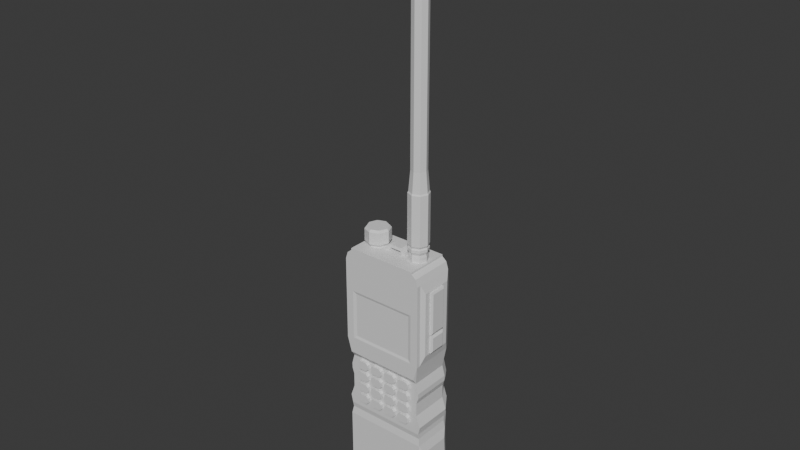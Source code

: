 # Source: BigWalkietalkie.blend  (saved by Blender 4.0.36; exported with 4.5.12 LTS)
import bpy
from mathutils import Matrix  # noqa: F401  (used for matrix-valued properties, if any)

bpy.ops.wm.read_factory_settings(use_empty=True)
scene = bpy.context.scene
scene.name = 'Scene'

# ---- collections
col_collection = bpy.data.collections.new('Collection'); scene.collection.children.link(col_collection)

# ---- materials (node trees are filled in below, after node groups)
mat_material = bpy.data.materials.new('Material')
mat_material.alpha_threshold = 0.0
mat_material.use_transparent_shadow = False
mat_material.roughness = 0.5
mat_material.line_color = (0.0, 0.0, 0.0, 1.0)

# ---- node groups
ng_auto_smooth = bpy.data.node_groups.new('Auto Smooth', 'GeometryNodeTree')
_s = ng_auto_smooth.interface.new_socket(name='Geometry', in_out='OUTPUT', socket_type='NodeSocketGeometry')
_s = ng_auto_smooth.interface.new_socket(name='Geometry', in_out='INPUT', socket_type='NodeSocketGeometry')
_s = ng_auto_smooth.interface.new_socket(name='Angle', in_out='INPUT', socket_type='NodeSocketFloat')
_s.subtype = 'ANGLE'
_s.min_value = 0.0
_s.max_value = 3.142
ng_auto_smooth.is_modifier = True
_N = ng_auto_smooth.nodes; _L = ng_auto_smooth.links
n0 = _N.new('NodeGroupOutput'); n0.name = 'Group Output'; n0.location = (480, -100)
n1 = _N.new('NodeGroupInput'); n1.name = 'Group Input'; n1.location = (-420, -300)
n2 = _N.new('NodeGroupInput'); n2.name = 'Group Input.001'; n2.location = (-60, -100)
n3 = _N.new('GeometryNodeSetShadeSmooth'); n3.name = 'Set Shade Smooth'; n3.location = (120, -100)
n3.domain = 'EDGE'
n4 = _N.new('GeometryNodeSetShadeSmooth'); n4.name = 'Set Shade Smooth.001'; n4.location = (300, -100)
n5 = _N.new('GeometryNodeInputMeshEdgeAngle'); n5.name = 'Edge Angle'; n5.location = (-420, -220)
n6 = _N.new('GeometryNodeInputEdgeSmooth'); n6.name = 'Is Edge Smooth'; n6.location = (-60, -160)
n7 = _N.new('GeometryNodeInputShadeSmooth'); n7.name = 'Is Face Smooth'; n7.location = (-240, -340)
n8 = _N.new('FunctionNodeBooleanMath'); n8.name = 'Boolean Math'; n8.location = (-60, -220)
n9 = _N.new('FunctionNodeCompare'); n9.name = 'Compare'; n9.location = (-240, -180)
n9.operation = 'LESS_EQUAL'
_L.new(n5.outputs[0], n9.inputs[0])
_L.new(n4.outputs[0], n0.inputs[0])
_L.new(n1.outputs[1], n9.inputs[1])
_L.new(n9.outputs[0], n8.inputs[0])
_L.new(n7.outputs[0], n8.inputs[1])
_L.new(n2.outputs[0], n3.inputs[0])
_L.new(n6.outputs[0], n3.inputs[1])
_L.new(n3.outputs[0], n4.inputs[0])
_L.new(n8.outputs[0], n3.inputs[2])
n0.is_active_output = True

# ---- material node trees
mat_material.use_nodes = True; mat_material.node_tree.nodes.clear()
_N = mat_material.node_tree.nodes; _L = mat_material.node_tree.links
n0 = _N.new('ShaderNodeOutputMaterial'); n0.name = 'Material Output'; n0.location = (300, 300)
n1 = _N.new('ShaderNodeBsdfPrincipled'); n1.name = 'Principled BSDF'; n1.location = (10, 300)
n1.inputs[3].default_value = 1.45
_L.new(n1.outputs[0], n0.inputs[0])
n0.is_active_output = True

# ---- world
world_world = bpy.data.worlds.new('World'); scene.world = world_world
world_world.use_nodes = True; world_world.node_tree.nodes.clear()
_N = world_world.node_tree.nodes; _L = world_world.node_tree.links
n0 = _N.new('ShaderNodeOutputWorld'); n0.name = 'World Output'; n0.location = (300, 300)
n1 = _N.new('ShaderNodeBackground'); n1.name = 'Background'; n1.location = (10, 300)
n1.inputs[0].default_value = (0.05088, 0.05088, 0.05088, 1.0)
_L.new(n1.outputs[0], n0.inputs[0])
n0.is_active_output = True
world_world.color = (0.05088, 0.05088, 0.05088)
world_world.use_sun_shadow = False
world_world.sun_shadow_jitter_overblur = 0.0

# ---- meshes
me_cube = bpy.data.meshes.new('Cube')
me_cube.from_pydata([(0.5981, 1.266, -0.9286), (0.5981, 1.266, -3.535), (0.5981, -1.341, -0.9286), (0.5981, -1.341, -3.535), (-0.6213, 1.266, -0.9286), (-0.7895, 1.266, -3.535), (-0.6213, -1.341, -0.9286), (-0.7895, -1.341, -3.535), (0.5629, -1.302, -0.6898), (-0.6093, -1.302, -0.6898), (0.5629, 1.226, -0.6898), (-0.6093, 1.226, -0.6898), (0.5981, -1.302, -0.5171), (-0.6213, -1.302, -0.5171), (0.5981, 1.227, -0.5171), (-0.6213, 1.227, -0.5171), (0.5981, -1.357, -0.2623), (-0.6213, -1.357, -0.2623), (0.5981, 1.281, -0.2623), (-0.6213, 1.281, -0.2623), (0.5981, -1.227, 0.11), (-0.6213, -1.227, 0.11), (0.5981, 1.151, 0.11), (-0.6213, 1.151, 0.11), (0.5981, -1.227, 0.5411), (-0.6213, -1.227, 0.5411), (0.5981, 1.151, 0.5411), (-0.6213, 1.151, 0.5411), (0.5981, -1.204, 1.227), (-0.6213, -1.204, 1.227), (0.5981, 1.129, 1.227), (-0.6213, 1.129, 1.227), (0.5981, -1.333, 1.874), (-0.6213, -1.333, 1.874), (0.5981, 1.257, 1.874), (-0.6213, 1.257, 1.874), (0.5981, -1.333, 4.482), (-0.6213, -1.333, 4.482), (0.5981, 1.257, 4.482), (-0.6213, 1.257, 4.482), (0.5981, -1.263, 4.698), (-0.6213, -1.263, 4.698), (0.5981, 1.188, 4.698), (-0.6213, 1.188, 4.698), (0.5981, -1.126, 4.811), (-0.6213, -1.126, 4.811), (0.5981, 1.05, 4.811), (-0.6213, 1.05, 4.811), (0.5981, -1.126, 4.868), (-0.6213, -1.126, 4.868), (0.5981, 1.05, 4.868), (-0.6213, 1.05, 4.868), (0.7131, 1.129, 1.4), (0.7131, -1.204, 1.4), (0.7205, 1.257, 1.874), (0.7205, -1.333, 1.874), (0.7205, 1.257, 4.482), (0.7205, -1.333, 4.482), (0.7205, 1.188, 4.698), (0.7205, -1.263, 4.698), (0.7205, 1.05, 4.811), (0.7205, -1.126, 4.811), (0.7205, 1.05, 4.868), (0.7205, -1.126, 4.868), (-0.9119, 1.076, -3.396), (-0.9119, -1.152, -3.396), (-0.9119, -1.152, -0.6125), (-0.9119, 1.076, -0.6125), (-0.8887, -1.118, -0.4187), (-0.8887, 1.043, -0.4187), (-0.9119, -1.119, -0.2607), (-0.9119, 1.043, -0.2607), (-0.9119, -1.165, -0.04289), (-0.9119, 1.09, -0.04289), (-0.9119, -1.054, 0.2754), (-0.9119, 0.9788, 0.2754), (-0.9119, -1.054, 0.6439), (-0.9119, 0.9788, 0.6439), (-0.9119, -1.13, 0.8785), (-0.9119, 1.054, 0.8785), (-0.9119, -1.035, 1.23), (-0.9119, 0.9593, 1.23), (-0.9119, -1.145, 1.783), (-0.9119, 1.069, 1.783), (-0.9119, -1.145, 4.013), (-0.9119, 1.069, 4.013), (-0.9119, -1.085, 4.197), (-0.9119, 1.01, 4.197), (-0.9119, -0.9676, 4.294), (-0.9119, 0.8921, 4.294), (-0.9119, -0.9676, 4.342), (-0.9119, 0.8921, 4.342), (-0.7044, 1.084, -3.641), (-0.7044, -1.159, -3.641), (0.513, 1.084, -3.641), (0.513, -1.159, -3.641), (-6.951e-07, 0.9699, 5.102), (0.1878, 0.8921, 5.102), (-7.783e-07, 0.992, 4.445), (-7.783e-07, 0.992, 5.02), (0.2034, 0.9078, 4.445), (0.2034, 0.9078, 5.02), (0.2877, 0.7043, 4.445), (0.2877, 0.7043, 5.02), (0.2034, 0.5009, 4.445), (0.2034, 0.5009, 5.02), (-7.783e-07, 0.4166, 4.445), (-7.783e-07, 0.4166, 5.02), (-0.2034, 0.5009, 4.445), (-0.2034, 0.5009, 5.02), (-0.2877, 0.7043, 4.445), (-0.2877, 0.7043, 5.02), (-0.2034, 0.9078, 4.445), (-0.2034, 0.9078, 5.02), (0.2656, 0.7043, 5.102), (0.1878, 0.5165, 5.102), (-6.951e-07, 0.4387, 5.102), (-0.1878, 0.5165, 5.102), (-0.2656, 0.7043, 5.102), (-0.1878, 0.8921, 5.102), (-7.449e-07, 1.013, 5.183), (-0.2182, 0.9225, 5.183), (-0.3086, 0.7043, 5.183), (-0.2182, 0.4861, 5.183), (-7.449e-07, 0.3957, 5.183), (0.2182, 0.4861, 5.183), (0.3086, 0.7043, 5.183), (0.2182, 0.9225, 5.183), (-7.81e-07, 1.013, 5.265), (-0.2182, 0.9225, 5.265), (-0.3086, 0.7043, 5.265), (-0.2182, 0.4861, 5.265), (-7.81e-07, 0.3957, 5.265), (0.2182, 0.4861, 5.265), (0.3086, 0.7043, 5.265), (0.2182, 0.9225, 5.265), (-7.801e-07, 0.9833, 5.306), (-0.1973, 0.9016, 5.306), (-0.279, 0.7043, 5.306), (-0.1973, 0.507, 5.306), (-7.801e-07, 0.4253, 5.306), (0.1973, 0.507, 5.306), (0.279, 0.7043, 5.306), (0.1973, 0.9016, 5.306), (-7.437e-07, 1.018, 5.374), (-0.2219, 0.9262, 5.374), (-0.3138, 0.7043, 5.374), (-0.2219, 0.4824, 5.374), (-7.437e-07, 0.3905, 5.374), (0.2219, 0.4824, 5.374), (0.3138, 0.7043, 5.374), (0.2219, 0.9262, 5.374), (-7.437e-07, 1.018, 6.898), (-0.2219, 0.9262, 6.898), (-0.3138, 0.7043, 6.898), (-0.2219, 0.4824, 6.898), (-7.437e-07, 0.3905, 6.898), (0.2219, 0.4824, 6.898), (0.3138, 0.7043, 6.898), (0.2219, 0.9262, 6.898), (-7.082e-07, 0.9934, 6.939), (-0.2044, 0.9087, 6.939), (-0.289, 0.7043, 6.939), (-0.2044, 0.4999, 6.939), (-7.082e-07, 0.4153, 6.939), (0.2044, 0.4999, 6.939), (0.289, 0.7043, 6.939), (0.2044, 0.9087, 6.939), (-1.325e-06, 0.9423, 7.551), (-0.1683, 0.8726, 7.551), (-0.238, 0.7043, 7.551), (-0.1683, 0.536, 7.551), (-1.325e-06, 0.4663, 7.551), (0.1683, 0.536, 7.551), (0.238, 0.7043, 7.551), (0.1683, 0.8726, 7.551), (-1.325e-06, 0.9423, 14.32), (-0.1683, 0.8726, 14.32), (-0.238, 0.7043, 14.32), (-0.1683, 0.536, 14.32), (-1.325e-06, 0.4663, 14.32), (0.1683, 0.536, 14.32), (0.238, 0.7043, 14.32), (0.1683, 0.8726, 14.32), (-1.325e-06, 0.9723, 14.32), (-0.1895, 0.8938, 14.32), (-0.268, 0.7043, 14.32), (-0.1895, 0.5148, 14.32), (-1.325e-06, 0.4363, 14.32), (0.1895, 0.5148, 14.32), (0.268, 0.7043, 14.32), (0.1895, 0.8938, 14.32), (-6.857e-07, 0.9723, 14.86), (-0.1895, 0.8938, 14.86), (-0.268, 0.7043, 14.86), (-0.1895, 0.5148, 14.86), (-6.857e-07, 0.4363, 14.86), (0.1895, 0.5148, 14.86), (0.268, 0.7043, 14.86), (0.1895, 0.8938, 14.86), (-6.873e-07, 0.8934, 14.9), (-0.1337, 0.838, 14.9), (-0.1891, 0.7043, 14.9), (-0.1337, 0.5706, 14.9), (-6.873e-07, 0.5152, 14.9), (0.1337, 0.5706, 14.9), (0.1891, 0.7043, 14.9), (0.1337, 0.838, 14.9), (-7.768e-07, -0.4089, 4.931), (0.2407, -0.5086, 4.931), (-7.767e-07, -0.4458, 4.323), (-7.767e-07, -0.4458, 4.931), (0.2147, -0.5347, 4.323), (0.2147, -0.5347, 4.931), (0.3036, -0.7494, 4.323), (0.3036, -0.7494, 4.931), (0.2147, -0.964, 4.323), (0.2147, -0.964, 4.931), (-7.767e-07, -1.053, 4.323), (-7.767e-07, -1.053, 4.931), (-0.2147, -0.964, 4.323), (-0.2147, -0.964, 4.931), (-0.3036, -0.7494, 4.323), (-0.3036, -0.7494, 4.931), (-0.2147, -0.5347, 4.323), (-0.2147, -0.5347, 4.931), (0.3405, -0.7494, 4.931), (0.2407, -0.9901, 4.931), (-7.768e-07, -1.09, 4.931), (-0.2407, -0.9901, 4.931), (-0.3405, -0.7494, 4.931), (-0.2407, -0.5086, 4.931), (-7.77e-07, -0.365, 4.985), (-0.2718, -0.4776, 4.985), (-0.3844, -0.7494, 4.985), (-0.2718, -1.021, 4.985), (-7.77e-07, -1.134, 4.985), (0.2718, -1.021, 4.985), (0.3844, -0.7494, 4.985), (0.2718, -0.4776, 4.985), (-7.77e-07, -0.365, 5.355), (-0.2718, -0.4776, 5.355), (-0.3844, -0.7494, 5.355), (-0.2718, -1.021, 5.355), (-7.77e-07, -1.134, 5.355), (0.2718, -1.021, 5.355), (0.3844, -0.7494, 5.355), (0.2718, -0.4776, 5.355), (-8.142e-07, -0.418, 5.423), (-0.2343, -0.5151, 5.423), (-0.3313, -0.7494, 5.423), (-0.2343, -0.9836, 5.423), (-8.142e-07, -1.081, 5.423), (0.2343, -0.9836, 5.423), (0.3313, -0.7494, 5.423), (0.2343, -0.5151, 5.423), (0.1295, 0.3417, 4.864), (0.1295, -0.3537, 4.864), (-0.1295, 0.3417, 4.864), (-0.1295, -0.3537, 4.864), (0.1295, -0.2147, 5.077), (0.1295, -0.07557, 5.077), (0.1295, 0.06352, 5.077), (0.1295, 0.2026, 5.077), (0.1295, 0.2026, 4.864), (0.1295, 0.1722, 4.973), (0.1295, -0.1807, 4.973), (0.1295, -0.2147, 4.864), (-0.1295, 0.2026, 5.077), (-0.1295, 0.06352, 5.077), (-0.1295, -0.07557, 5.077), (-0.1295, -0.2147, 5.077), (-0.1295, -0.2147, 4.864), (-0.1295, -0.1807, 4.973), (-0.1295, 0.1722, 4.973), (-0.1295, 0.2026, 4.864), (0.1295, 0.2026, 5.077), (0.1295, 0.3417, 4.979), (0.1295, -0.3537, 4.979), (0.1295, -0.2147, 5.077), (-0.1295, 0.3417, 4.979), (-0.1295, 0.2026, 5.077), (-0.1295, -0.2147, 5.077), (-0.1295, -0.3537, 4.979), (0.4522, 1.348, -3.243), (-0.6248, 1.348, -3.243), (0.4522, 1.348, -1.22), (-0.6248, -1.424, -3.243), (-0.4942, -1.424, -1.22), (0.4522, -1.424, -1.22), (0.4522, -1.424, -3.243), (-0.4942, 1.348, -1.22), (0.3435, -1.415, 2.166), (-0.3745, -1.415, 2.166), (-0.4848, 1.34, 2.166), (0.4616, 1.34, 2.166), (0.3435, -1.415, 4.19), (-0.3745, -1.415, 4.19), (-0.4848, 1.34, 4.19), (0.4616, 1.34, 4.19), (0.5981, -1.292, 0.9039), (0.5981, -1.287, 0.7284), (0.5981, -1.224, 0.8155), (-0.6213, -1.287, 0.7284), (-0.6213, -1.292, 0.9039), (-0.6972, -1.267, 0.8319), (0.5981, 1.212, 0.7284), (0.5981, 1.216, 0.9039), (0.5981, 1.148, 0.8155), (-0.6213, 1.216, 0.9039), (-0.6213, 1.212, 0.7284), (-0.6972, 1.192, 0.8319), (0.5511, -0.9827, 1.132), (0.5511, -0.9118, 1.195), (0.5511, -0.9118, 0.9134), (0.5511, -0.9827, 0.9769), (0.7064, -0.9118, 1.195), (0.7064, -0.9827, 1.132), (0.7064, -0.9827, 0.9769), (0.7064, -0.9118, 0.9134), (0.7064, -0.6765, 0.9134), (0.7064, -0.6056, 0.9769), (0.7064, -0.6056, 1.132), (0.7064, -0.6765, 1.195), (0.5511, -0.6056, 0.9769), (0.5511, -0.6765, 0.9134), (0.5511, -0.6765, 1.195), (0.5511, -0.6056, 1.132), (0.5511, -0.4776, 1.132), (0.5511, -0.4067, 1.195), (0.5511, -0.4067, 0.9134), (0.5511, -0.4776, 0.9769), (0.7064, -0.4067, 1.195), (0.7064, -0.4776, 1.132), (0.7064, -0.4776, 0.9769), (0.7064, -0.4067, 0.9134), (0.7064, -0.1714, 0.9134), (0.7064, -0.1005, 0.9769), (0.7064, -0.1005, 1.132), (0.7064, -0.1714, 1.195), (0.5511, -0.1005, 0.9769), (0.5511, -0.1714, 0.9134), (0.5511, -0.1714, 1.195), (0.5511, -0.1005, 1.132), (0.5511, 0.02375, 1.132), (0.5511, 0.09465, 1.195), (0.5511, 0.09465, 0.9134), (0.5511, 0.02375, 0.9769), (0.7064, 0.09465, 1.195), (0.7064, 0.02375, 1.132), (0.7064, 0.02375, 0.9769), (0.7064, 0.09465, 0.9134), (0.7064, 0.33, 0.9134), (0.7064, 0.4009, 0.9769), (0.7064, 0.4009, 1.132), (0.7064, 0.33, 1.195), (0.5511, 0.4009, 0.9769), (0.5511, 0.33, 0.9134), (0.5511, 0.33, 1.195), (0.5511, 0.4009, 1.132), (0.5511, 0.5289, 1.132), (0.5511, 0.5998, 1.195), (0.5511, 0.5998, 0.9134), (0.5511, 0.5289, 0.9769), (0.7064, 0.5998, 1.195), (0.7064, 0.5289, 1.132), (0.7064, 0.5289, 0.9769), (0.7064, 0.5998, 0.9134), (0.7064, 0.8351, 0.9134), (0.7064, 0.906, 0.9769), (0.7064, 0.906, 1.132), (0.7064, 0.8351, 1.195), (0.5511, 0.906, 0.9769), (0.5511, 0.8351, 0.9134), (0.5511, 0.8351, 1.195), (0.5511, 0.906, 1.132), (0.5511, -0.9827, 0.7406), (0.5511, -0.9118, 0.8041), (0.5511, -0.9118, 0.5222), (0.5511, -0.9827, 0.5857), (0.7064, -0.9118, 0.8041), (0.7064, -0.9827, 0.7406), (0.7064, -0.9827, 0.5857), (0.7064, -0.9118, 0.5222), (0.7064, -0.6765, 0.5222), (0.7064, -0.6056, 0.5857), (0.7064, -0.6056, 0.7406), (0.7064, -0.6765, 0.8041), (0.5511, -0.6056, 0.5857), (0.5511, -0.6765, 0.5222), (0.5511, -0.6765, 0.8041), (0.5511, -0.6056, 0.7406), (0.5511, -0.4776, 0.7406), (0.5511, -0.4067, 0.8041), (0.5511, -0.4067, 0.5222), (0.5511, -0.4776, 0.5857), (0.7064, -0.4067, 0.8041), (0.7064, -0.4776, 0.7406), (0.7064, -0.4776, 0.5857), (0.7064, -0.4067, 0.5222), (0.7064, -0.1714, 0.5222), (0.7064, -0.1005, 0.5857), (0.7064, -0.1005, 0.7406), (0.7064, -0.1714, 0.8041), (0.5511, -0.1005, 0.5857), (0.5511, -0.1714, 0.5222), (0.5511, -0.1714, 0.8041), (0.5511, -0.1005, 0.7406), (0.5511, 0.02375, 0.7406), (0.5511, 0.09465, 0.8041), (0.5511, 0.09465, 0.5222), (0.5511, 0.02375, 0.5857), (0.7064, 0.09465, 0.8041), (0.7064, 0.02375, 0.7406), (0.7064, 0.02375, 0.5857), (0.7064, 0.09465, 0.5222), (0.7064, 0.33, 0.5222), (0.7064, 0.4009, 0.5857), (0.7064, 0.4009, 0.7406), (0.7064, 0.33, 0.8041), (0.5511, 0.4009, 0.5857), (0.5511, 0.33, 0.5222), (0.5511, 0.33, 0.8041), (0.5511, 0.4009, 0.7406), (0.5511, 0.5289, 0.7406), (0.5511, 0.5998, 0.8041), (0.5511, 0.5998, 0.5222), (0.5511, 0.5289, 0.5857), (0.7064, 0.5998, 0.8041), (0.7064, 0.5289, 0.7406), (0.7064, 0.5289, 0.5857), (0.7064, 0.5998, 0.5222), (0.7064, 0.8351, 0.5222), (0.7064, 0.906, 0.5857), (0.7064, 0.906, 0.7406), (0.7064, 0.8351, 0.8041), (0.5511, 0.906, 0.5857), (0.5511, 0.8351, 0.5222), (0.5511, 0.8351, 0.8041), (0.5511, 0.906, 0.7406), (0.5511, -0.9827, 0.3497), (0.5511, -0.9118, 0.4132), (0.5511, -0.9118, 0.1313), (0.5511, -0.9827, 0.1948), (0.7064, -0.9118, 0.4132), (0.7064, -0.9827, 0.3497), (0.7064, -0.9827, 0.1948), (0.7064, -0.9118, 0.1313), (0.7064, -0.6765, 0.1313), (0.7064, -0.6056, 0.1948), (0.7064, -0.6056, 0.3497), (0.7064, -0.6765, 0.4132), (0.5511, -0.6056, 0.1948), (0.5511, -0.6765, 0.1313), (0.5511, -0.6765, 0.4132), (0.5511, -0.6056, 0.3497), (0.5511, -0.4776, 0.3497), (0.5511, -0.4067, 0.4132), (0.5511, -0.4067, 0.1313), (0.5511, -0.4776, 0.1948), (0.7064, -0.4067, 0.4132), (0.7064, -0.4776, 0.3497), (0.7064, -0.4776, 0.1948), (0.7064, -0.4067, 0.1313), (0.7064, -0.1714, 0.1313), (0.7064, -0.1005, 0.1948), (0.7064, -0.1005, 0.3497), (0.7064, -0.1714, 0.4132), (0.5511, -0.1005, 0.1948), (0.5511, -0.1714, 0.1313), (0.5511, -0.1714, 0.4132), (0.5511, -0.1005, 0.3497), (0.5511, 0.02375, 0.3497), (0.5511, 0.09465, 0.4132), (0.5511, 0.09465, 0.1313), (0.5511, 0.02375, 0.1948), (0.7064, 0.09465, 0.4132), (0.7064, 0.02375, 0.3497), (0.7064, 0.02375, 0.1948), (0.7064, 0.09465, 0.1313), (0.7064, 0.33, 0.1313), (0.7064, 0.4009, 0.1948), (0.7064, 0.4009, 0.3497), (0.7064, 0.33, 0.4132), (0.5511, 0.4009, 0.1948), (0.5511, 0.33, 0.1313), (0.5511, 0.33, 0.4132), (0.5511, 0.4009, 0.3497), (0.5511, 0.5289, 0.3497), (0.5511, 0.5998, 0.4132), (0.5511, 0.5998, 0.1313), (0.5511, 0.5289, 0.1948), (0.7064, 0.5998, 0.4132), (0.7064, 0.5289, 0.3497), (0.7064, 0.5289, 0.1948), (0.7064, 0.5998, 0.1313), (0.7064, 0.8351, 0.1313), (0.7064, 0.906, 0.1948), (0.7064, 0.906, 0.3497), (0.7064, 0.8351, 0.4132), (0.5511, 0.906, 0.1948), (0.5511, 0.8351, 0.1313), (0.5511, 0.8351, 0.4132), (0.5511, 0.906, 0.3497), (0.5511, -0.9827, -0.0415), (0.5511, -0.9118, 0.02203), (0.5511, -0.9118, -0.2599), (0.5511, -0.9827, -0.1964), (0.7064, -0.9118, 0.02203), (0.7064, -0.9827, -0.0415), (0.7064, -0.9827, -0.1964), (0.7064, -0.9118, -0.2599), (0.7064, -0.6765, -0.2599), (0.7064, -0.6056, -0.1964), (0.7064, -0.6056, -0.0415), (0.7064, -0.6765, 0.02203), (0.5511, -0.6056, -0.1964), (0.5511, -0.6765, -0.2599), (0.5511, -0.6765, 0.02203), (0.5511, -0.6056, -0.0415), (0.5511, -0.4776, -0.0415), (0.5511, -0.4067, 0.02203), (0.5511, -0.4067, -0.2599), (0.5511, -0.4776, -0.1964), (0.7064, -0.4067, 0.02203), (0.7064, -0.4776, -0.0415), (0.7064, -0.4776, -0.1964), (0.7064, -0.4067, -0.2599), (0.7064, -0.1714, -0.2599), (0.7064, -0.1005, -0.1964), (0.7064, -0.1005, -0.0415), (0.7064, -0.1714, 0.02203), (0.5511, -0.1005, -0.1964), (0.5511, -0.1714, -0.2599), (0.5511, -0.1714, 0.02203), (0.5511, -0.1005, -0.0415), (0.5511, 0.02375, -0.0415), (0.5511, 0.09465, 0.02203), (0.5511, 0.09465, -0.2599), (0.5511, 0.02375, -0.1964), (0.7064, 0.09465, 0.02203), (0.7064, 0.02375, -0.0415), (0.7064, 0.02375, -0.1964), (0.7064, 0.09465, -0.2599), (0.7064, 0.33, -0.2599), (0.7064, 0.4009, -0.1964), (0.7064, 0.4009, -0.0415), (0.7064, 0.33, 0.02203), (0.5511, 0.4009, -0.1964), (0.5511, 0.33, -0.2599), (0.5511, 0.33, 0.02203), (0.5511, 0.4009, -0.0415), (0.5511, 0.5289, -0.0415), (0.5511, 0.5998, 0.02203), (0.5511, 0.5998, -0.2599), (0.5511, 0.5289, -0.1964), (0.7064, 0.5998, 0.02203), (0.7064, 0.5289, -0.0415), (0.7064, 0.5289, -0.1964), (0.7064, 0.5998, -0.2599), (0.7064, 0.8351, -0.2599), (0.7064, 0.906, -0.1964), (0.7064, 0.906, -0.0415), (0.7064, 0.8351, 0.02203), (0.5511, 0.906, -0.1964), (0.5511, 0.8351, -0.2599), (0.5511, 0.8351, 0.02203), (0.5511, 0.906, -0.0415), (0.7205, 1.019, 1.934), (0.7205, -1.095, 1.934), (0.7205, 1.019, 3.502), (0.7205, -1.095, 3.502), (0.6941, 0.915, 2.012), (0.6941, -0.9905, 2.012), (0.6941, 0.915, 3.424), (0.6941, -0.9905, 3.424), (-0.2684, 1.227, 2.196), (-0.2684, 1.227, 2.733), (-0.2684, 1.388, 2.196), (-0.2684, 1.388, 2.733), (0.2684, 1.227, 2.196), (0.2684, 1.227, 2.733), (0.2684, 1.388, 2.196), (0.2684, 1.388, 2.733), (-0.2684, 1.227, 2.789), (-0.2684, 1.227, 4.15), (-0.2684, 1.388, 2.789), (-0.2684, 1.388, 4.15), (0.2684, 1.227, 2.789), (0.2684, 1.227, 4.15), (0.2684, 1.388, 2.789), (0.2684, 1.388, 4.15), (-0.2168, 1.422, 2.681), (-0.2168, 1.422, 2.248), (0.2168, 1.422, 2.248), (0.2168, 1.422, 2.681), (-0.2242, 1.419, 4.094), (-0.2242, 1.419, 2.852), (0.2242, 1.419, 2.852), (0.2242, 1.419, 4.094), (0.2312, -1.473, 2.54), (0.138, -1.473, 2.624), (0.138, -1.473, 2.253), (0.2312, -1.473, 2.337), (0.138, -1.269, 2.624), (0.2312, -1.269, 2.54), (0.2312, -1.269, 2.337), (0.138, -1.269, 2.253), (-0.1716, -1.269, 2.253), (-0.2648, -1.269, 2.337), (-0.2648, -1.269, 2.54), (-0.1716, -1.269, 2.624), (-0.2648, -1.473, 2.337), (-0.1716, -1.473, 2.253), (-0.1716, -1.473, 2.624), (-0.2648, -1.473, 2.54), (0.2312, -1.473, 4.013), (0.138, -1.473, 4.097), (0.138, -1.473, 3.726), (0.2312, -1.473, 3.81), (0.138, -1.269, 4.097), (0.2312, -1.269, 4.013), (0.2312, -1.269, 3.81), (0.138, -1.269, 3.726), (-0.1716, -1.269, 3.726), (-0.2648, -1.269, 3.81), (-0.2648, -1.269, 4.013), (-0.1716, -1.269, 4.097), (-0.2648, -1.473, 3.81), (-0.1716, -1.473, 3.726), (-0.1716, -1.473, 4.097), (-0.2648, -1.473, 4.013), (0.2312, -1.473, 3.603), (0.138, -1.473, 3.687), (0.138, -1.473, 2.665), (0.2312, -1.473, 2.749), (0.138, -1.269, 3.687), (0.2312, -1.269, 3.603), (0.2312, -1.269, 2.749), (0.138, -1.269, 2.665), (-0.1716, -1.269, 2.665), (-0.2648, -1.269, 2.749), (-0.2648, -1.269, 3.603), (-0.1716, -1.269, 3.687), (-0.2648, -1.473, 2.749), (-0.1716, -1.473, 2.665), (-0.1716, -1.473, 3.687), (-0.2648, -1.473, 3.603), (0.1638, -1.492, 2.513), (0.09592, -1.492, 2.574), (0.09592, -1.492, 2.304), (0.1638, -1.492, 2.364), (-0.1975, -1.492, 2.364), (-0.1295, -1.492, 2.304), (-0.1295, -1.492, 2.574), (-0.1975, -1.492, 2.513), (0.1638, -1.492, 3.986), (0.09592, -1.492, 4.046), (0.09592, -1.492, 3.776), (0.1638, -1.492, 3.837), (-0.1975, -1.492, 3.837), (-0.1295, -1.492, 3.776), (-0.1295, -1.492, 4.046), (-0.1975, -1.492, 3.986), (0.1638, -1.492, 3.565), (0.09592, -1.492, 3.625), (0.09592, -1.492, 2.732), (0.1638, -1.492, 2.793), (-0.1975, -1.492, 2.793), (-0.1295, -1.492, 2.732), (-0.1295, -1.492, 3.625), (-0.1975, -1.492, 3.565)], [], [(0, 4, 11, 10), (33, 32, 292, 293), (29, 33, 82, 80), (7, 5, 92, 93), (1, 0, 2, 3), (1, 5, 285, 284), (37, 41, 86, 84), (6, 2, 8, 9), (6, 9, 68, 66), (2, 0, 10, 8), (14, 15, 19, 18), (9, 8, 12, 13), (10, 11, 15, 14), (8, 10, 14, 12), (305, 304, 29, 80, 78), (12, 14, 18, 16), (19, 15, 71, 73), (13, 12, 16, 17), (21, 20, 24, 25), (17, 16, 20, 21), (18, 19, 23, 22), (16, 18, 22, 20), (311, 310, 27, 77, 79), (22, 23, 27, 26), (20, 22, 26, 24), (41, 45, 88, 86), (4, 5, 64, 67), (25, 303, 305, 78, 76), (35, 31, 81, 83), (300, 302, 308, 307, 30, 28), (30, 31, 35, 34), (25, 24, 301, 303), (26, 27, 310, 306), (24, 26, 306, 308, 302, 301), (28, 30, 52, 53), (36, 32, 55, 57), (7, 6, 66, 65), (29, 28, 32, 33), (11, 4, 67, 69), (39, 35, 83, 85), (7, 3, 290, 287), (37, 33, 293, 297), (42, 43, 47, 46), (37, 36, 40, 41), (38, 39, 43, 42), (44, 40, 59, 61), (31, 309, 311, 79, 81), (38, 42, 58, 56), (47, 43, 87, 89), (41, 40, 44, 45), (50, 51, 49, 48), (45, 44, 48, 49), (46, 47, 51, 50), (32, 28, 53, 55), (54, 56, 570, 568), (53, 52, 54, 55), (57, 56, 58, 59), (59, 58, 60, 61), (61, 60, 62, 63), (48, 44, 61, 63), (46, 50, 62, 60), (30, 34, 54, 52), (40, 36, 57, 59), (34, 38, 56, 54), (42, 46, 60, 58), (50, 48, 63, 62), (65, 66, 67, 64), (69, 68, 70, 71), (67, 66, 68, 69), (73, 72, 74, 75), (71, 70, 72, 73), (75, 74, 76, 77), (79, 78, 80, 81), (77, 76, 78, 79), (81, 80, 82, 83), (85, 84, 86, 87), (83, 82, 84, 85), (89, 88, 90, 91), (87, 86, 88, 89), (49, 51, 91, 90), (13, 17, 72, 70), (43, 39, 85, 87), (21, 25, 76, 74), (27, 23, 75, 77), (45, 49, 90, 88), (307, 309, 31, 30), (9, 13, 70, 68), (51, 47, 89, 91), (314, 315, 312, 313, 326, 327, 324, 325), (15, 11, 69, 71), (17, 21, 74, 72), (5, 7, 65, 64), (23, 19, 73, 75), (33, 37, 84, 82), (92, 94, 95, 93), (1, 3, 95, 94), (5, 1, 94, 92), (3, 7, 93, 95), (119, 118, 122, 121), (99, 113, 119, 96), (98, 99, 101, 100), (117, 116, 124, 123), (107, 105, 115, 116), (100, 101, 103, 102), (118, 117, 123, 122), (113, 111, 118, 119), (102, 103, 105, 104), (96, 119, 121, 120), (105, 103, 114, 115), (104, 105, 107, 106), (115, 114, 126, 125), (101, 99, 96, 97), (106, 107, 109, 108), (124, 125, 133, 132), (111, 109, 117, 118), (108, 109, 111, 110), (103, 101, 97, 114), (116, 115, 125, 124), (110, 111, 113, 112), (114, 97, 127, 126), (109, 107, 116, 117), (112, 113, 99, 98), (98, 100, 102, 104, 106, 108, 110, 112), (97, 96, 120, 127), (134, 135, 143, 142), (122, 123, 131, 130), (120, 121, 129, 128), (127, 120, 128, 135), (125, 126, 134, 133), (123, 124, 132, 131), (121, 122, 130, 129), (126, 127, 135, 134), (141, 142, 150, 149), (132, 133, 141, 140), (130, 131, 139, 138), (128, 129, 137, 136), (135, 128, 136, 143), (133, 134, 142, 141), (131, 132, 140, 139), (129, 130, 138, 137), (144, 145, 153, 152), (139, 140, 148, 147), (137, 138, 146, 145), (142, 143, 151, 150), (140, 141, 149, 148), (138, 139, 147, 146), (136, 137, 145, 144), (143, 136, 144, 151), (158, 159, 167, 166), (151, 144, 152, 159), (149, 150, 158, 157), (147, 148, 156, 155), (145, 146, 154, 153), (150, 151, 159, 158), (148, 149, 157, 156), (146, 147, 155, 154), (161, 162, 170, 169), (156, 157, 165, 164), (154, 155, 163, 162), (152, 153, 161, 160), (159, 152, 160, 167), (157, 158, 166, 165), (155, 156, 164, 163), (153, 154, 162, 161), (175, 168, 176, 183), (166, 167, 175, 174), (164, 165, 173, 172), (162, 163, 171, 170), (160, 161, 169, 168), (167, 160, 168, 175), (165, 166, 174, 173), (163, 164, 172, 171), (178, 179, 187, 186), (173, 174, 182, 181), (171, 172, 180, 179), (169, 170, 178, 177), (174, 175, 183, 182), (172, 173, 181, 180), (170, 171, 179, 178), (168, 169, 177, 176), (190, 191, 199, 198), (176, 177, 185, 184), (183, 176, 184, 191), (181, 182, 190, 189), (179, 180, 188, 187), (177, 178, 186, 185), (182, 183, 191, 190), (180, 181, 189, 188), (195, 196, 204, 203), (188, 189, 197, 196), (186, 187, 195, 194), (184, 185, 193, 192), (191, 184, 192, 199), (189, 190, 198, 197), (187, 188, 196, 195), (185, 186, 194, 193), (207, 200, 201, 202, 203, 204, 205, 206), (193, 194, 202, 201), (198, 199, 207, 206), (196, 197, 205, 204), (194, 195, 203, 202), (192, 193, 201, 200), (199, 192, 200, 207), (197, 198, 206, 205), (208, 231, 233, 232), (219, 217, 227, 228), (210, 211, 213, 212), (230, 229, 235, 234), (225, 223, 230, 231), (212, 213, 215, 214), (228, 227, 237, 236), (217, 215, 226, 227), (214, 215, 217, 216), (209, 208, 232, 239), (213, 211, 208, 209), (216, 217, 219, 218), (229, 228, 236, 235), (223, 221, 229, 230), (218, 219, 221, 220), (238, 239, 247, 246), (215, 213, 209, 226), (220, 221, 223, 222), (221, 219, 228, 229), (231, 230, 234, 233), (222, 223, 225, 224), (227, 226, 238, 237), (211, 225, 231, 208), (224, 225, 211, 210), (210, 212, 214, 216, 218, 220, 222, 224), (226, 209, 239, 238), (243, 244, 252, 251), (236, 237, 245, 244), (234, 235, 243, 242), (232, 233, 241, 240), (239, 232, 240, 247), (237, 238, 246, 245), (235, 236, 244, 243), (233, 234, 242, 241), (255, 248, 249, 250, 251, 252, 253, 254), (241, 242, 250, 249), (246, 247, 255, 254), (244, 245, 253, 252), (242, 243, 251, 250), (240, 241, 249, 248), (247, 240, 248, 255), (245, 246, 254, 253), (268, 281, 280, 258, 275), (279, 260, 271, 282), (282, 271, 272, 259, 283), (263, 276, 281, 268), (278, 283, 259, 257), (275, 258, 256, 264), (259, 272, 267, 257), (272, 273, 266, 267), (273, 274, 265, 266), (274, 275, 264, 265), (260, 279, 278, 257, 267), (260, 261, 270, 271), (261, 262, 269, 270), (262, 263, 268, 269), (271, 270, 273, 272), (270, 269, 274, 273), (269, 268, 275, 274), (280, 277, 256, 258), (263, 262, 265, 264), (262, 261, 266, 265), (261, 260, 267, 266), (282, 283, 278, 279), (276, 277, 280, 281), (276, 263, 264, 256, 277), (290, 289, 288, 287), (285, 291, 286, 284), (293, 292, 296, 297), (295, 294, 298, 299), (35, 39, 298, 294), (0, 1, 284, 286), (36, 37, 297, 296), (4, 0, 286, 291), (6, 7, 287, 288), (3, 2, 289, 290), (34, 35, 294, 295), (5, 4, 291, 285), (39, 38, 299, 298), (2, 6, 288, 289), (38, 34, 295, 299), (32, 36, 296, 292), (300, 301, 302), (303, 304, 305), (306, 307, 308), (309, 310, 311), (300, 304, 303, 301), (309, 307, 306, 310), (304, 300, 28, 29), (314, 325, 320, 319), (324, 327, 322, 321), (320, 321, 322, 323, 316, 317, 318, 319), (318, 317, 312, 315), (316, 313, 312, 317), (326, 323, 322, 327), (320, 325, 324, 321), (314, 319, 318, 315), (326, 313, 316, 323), (330, 331, 328, 329, 342, 343, 340, 341), (330, 341, 336, 335), (340, 343, 338, 337), (336, 337, 338, 339, 332, 333, 334, 335), (334, 333, 328, 331), (332, 329, 328, 333), (342, 339, 338, 343), (336, 341, 340, 337), (330, 335, 334, 331), (342, 329, 332, 339), (346, 347, 344, 345, 358, 359, 356, 357), (346, 357, 352, 351), (356, 359, 354, 353), (352, 353, 354, 355, 348, 349, 350, 351), (350, 349, 344, 347), (348, 345, 344, 349), (358, 355, 354, 359), (352, 357, 356, 353), (346, 351, 350, 347), (358, 345, 348, 355), (362, 363, 360, 361, 374, 375, 372, 373), (362, 373, 368, 367), (372, 375, 370, 369), (368, 369, 370, 371, 364, 365, 366, 367), (366, 365, 360, 363), (364, 361, 360, 365), (374, 371, 370, 375), (368, 373, 372, 369), (362, 367, 366, 363), (374, 361, 364, 371), (378, 379, 376, 377, 390, 391, 388, 389), (378, 389, 384, 383), (388, 391, 386, 385), (384, 385, 386, 387, 380, 381, 382, 383), (382, 381, 376, 379), (380, 377, 376, 381), (390, 387, 386, 391), (384, 389, 388, 385), (378, 383, 382, 379), (390, 377, 380, 387), (394, 395, 392, 393, 406, 407, 404, 405), (394, 405, 400, 399), (404, 407, 402, 401), (400, 401, 402, 403, 396, 397, 398, 399), (398, 397, 392, 395), (396, 393, 392, 397), (406, 403, 402, 407), (400, 405, 404, 401), (394, 399, 398, 395), (406, 393, 396, 403), (410, 411, 408, 409, 422, 423, 420, 421), (410, 421, 416, 415), (420, 423, 418, 417), (416, 417, 418, 419, 412, 413, 414, 415), (414, 413, 408, 411), (412, 409, 408, 413), (422, 419, 418, 423), (416, 421, 420, 417), (410, 415, 414, 411), (422, 409, 412, 419), (426, 427, 424, 425, 438, 439, 436, 437), (426, 437, 432, 431), (436, 439, 434, 433), (432, 433, 434, 435, 428, 429, 430, 431), (430, 429, 424, 427), (428, 425, 424, 429), (438, 435, 434, 439), (432, 437, 436, 433), (426, 431, 430, 427), (438, 425, 428, 435), (442, 443, 440, 441, 454, 455, 452, 453), (442, 453, 448, 447), (452, 455, 450, 449), (448, 449, 450, 451, 444, 445, 446, 447), (446, 445, 440, 443), (444, 441, 440, 445), (454, 451, 450, 455), (448, 453, 452, 449), (442, 447, 446, 443), (454, 441, 444, 451), (458, 459, 456, 457, 470, 471, 468, 469), (458, 469, 464, 463), (468, 471, 466, 465), (464, 465, 466, 467, 460, 461, 462, 463), (462, 461, 456, 459), (460, 457, 456, 461), (470, 467, 466, 471), (464, 469, 468, 465), (458, 463, 462, 459), (470, 457, 460, 467), (474, 475, 472, 473, 486, 487, 484, 485), (474, 485, 480, 479), (484, 487, 482, 481), (480, 481, 482, 483, 476, 477, 478, 479), (478, 477, 472, 475), (476, 473, 472, 477), (486, 483, 482, 487), (480, 485, 484, 481), (474, 479, 478, 475), (486, 473, 476, 483), (490, 491, 488, 489, 502, 503, 500, 501), (490, 501, 496, 495), (500, 503, 498, 497), (496, 497, 498, 499, 492, 493, 494, 495), (494, 493, 488, 491), (492, 489, 488, 493), (502, 499, 498, 503), (496, 501, 500, 497), (490, 495, 494, 491), (502, 489, 492, 499), (506, 507, 504, 505, 518, 519, 516, 517), (506, 517, 512, 511), (516, 519, 514, 513), (512, 513, 514, 515, 508, 509, 510, 511), (510, 509, 504, 507), (508, 505, 504, 509), (518, 515, 514, 519), (512, 517, 516, 513), (506, 511, 510, 507), (518, 505, 508, 515), (522, 523, 520, 521, 534, 535, 532, 533), (522, 533, 528, 527), (532, 535, 530, 529), (528, 529, 530, 531, 524, 525, 526, 527), (526, 525, 520, 523), (524, 521, 520, 525), (534, 531, 530, 535), (528, 533, 532, 529), (522, 527, 526, 523), (534, 521, 524, 531), (538, 539, 536, 537, 550, 551, 548, 549), (538, 549, 544, 543), (548, 551, 546, 545), (544, 545, 546, 547, 540, 541, 542, 543), (542, 541, 536, 539), (540, 537, 536, 541), (550, 547, 546, 551), (544, 549, 548, 545), (538, 543, 542, 539), (550, 537, 540, 547), (554, 555, 552, 553, 566, 567, 564, 565), (554, 565, 560, 559), (564, 567, 562, 561), (560, 561, 562, 563, 556, 557, 558, 559), (558, 557, 552, 555), (556, 553, 552, 557), (566, 563, 562, 567), (560, 565, 564, 561), (554, 559, 558, 555), (566, 553, 556, 563), (569, 568, 572, 573), (55, 54, 568, 569), (57, 55, 569, 571), (56, 57, 571, 570), (573, 572, 574, 575), (571, 569, 573, 575), (570, 571, 575, 574), (568, 570, 574, 572), (576, 577, 579, 578), (583, 582, 594, 595), (582, 583, 581, 580), (580, 581, 577, 576), (578, 582, 580, 576), (583, 579, 577, 581), (584, 585, 587, 586), (587, 591, 599, 596), (590, 591, 589, 588), (588, 589, 585, 584), (586, 590, 588, 584), (591, 587, 585, 589), (593, 592, 595, 594), (582, 578, 593, 594), (579, 583, 595, 592), (578, 579, 592, 593), (597, 596, 599, 598), (586, 587, 596, 597), (591, 590, 598, 599), (590, 586, 597, 598), (613, 602, 650, 653), (602, 613, 608, 607), (612, 615, 610, 609), (608, 609, 610, 611, 604, 605, 606, 607), (606, 605, 600, 603), (604, 601, 600, 605), (614, 611, 610, 615), (608, 613, 612, 609), (602, 607, 606, 603), (614, 601, 604, 611), (633, 646, 670, 665), (618, 629, 624, 623), (628, 631, 626, 625), (624, 625, 626, 627, 620, 621, 622, 623), (622, 621, 616, 619), (620, 617, 616, 621), (630, 627, 626, 631), (624, 629, 628, 625), (618, 623, 622, 619), (630, 617, 620, 627), (602, 603, 651, 650), (634, 645, 640, 639), (644, 647, 642, 641), (640, 641, 642, 643, 636, 637, 638, 639), (638, 637, 632, 635), (636, 633, 632, 637), (646, 643, 642, 647), (640, 645, 644, 641), (634, 639, 638, 635), (646, 633, 636, 643), (650, 651, 648, 649, 654, 655, 652, 653), (658, 659, 656, 657, 662, 663, 660, 661), (666, 667, 664, 665, 670, 671, 668, 669), (632, 633, 665, 664), (630, 631, 663, 662), (619, 616, 656, 659), (644, 645, 669, 668), (615, 612, 652, 655), (618, 619, 659, 658), (629, 618, 658, 661), (646, 647, 671, 670), (635, 632, 664, 667), (631, 628, 660, 663), (634, 635, 667, 666), (601, 614, 654, 649), (645, 634, 666, 669), (600, 601, 649, 648), (647, 644, 668, 671), (612, 613, 653, 652), (617, 630, 662, 657), (616, 617, 657, 656), (614, 615, 655, 654), (603, 600, 648, 651), (628, 629, 661, 660)])
_uv = me_cube.uv_layers.new(name='UVMap')
_uv.uv.foreach_set('vector', [0.7244, 0.3955, 0.6411, 0.3957, 0.6418, 0.3793, 0.7218, 0.3791, 0.8456, 0.204, 0.7623, 0.2039, 0.7795, 0.1841, 0.8286, 0.1841, 0.8459, 0.248, 0.8456, 0.204, 0.8659, 0.2099, 0.8662, 0.2475, 0.4203, 0.5853, 0.5985, 0.5853, 0.586, 0.5924, 0.4327, 0.5924, 0.2194, 0.5852, 0.2194, 0.407, 0.3976, 0.407, 0.3976, 0.5852, 0.7247, 0.5736, 0.63, 0.5739, 0.6415, 0.5541, 0.715, 0.5538, 0.4208, 0.03713, 0.4256, 0.02241, 0.4377, 0.05726, 0.4337, 0.06984, 0.8456, 0.3955, 0.7623, 0.3955, 0.7648, 0.3791, 0.8449, 0.3792, 0.8456, 0.3955, 0.8449, 0.3792, 0.8644, 0.3604, 0.8659, 0.3737, 0.3976, 0.407, 0.2194, 0.407, 0.2221, 0.3906, 0.3949, 0.3906, 0.7242, 0.3673, 0.641, 0.3675, 0.6411, 0.3502, 0.7244, 0.35, 0.8449, 0.3792, 0.7648, 0.3791, 0.7624, 0.3673, 0.8457, 0.3673, 0.7218, 0.3791, 0.6418, 0.3793, 0.641, 0.3675, 0.7242, 0.3673, 0.3949, 0.3906, 0.2221, 0.3906, 0.2221, 0.3788, 0.395, 0.3788, 0.851, 0.2751, 0.8457, 0.2702, 0.8459, 0.248, 0.8662, 0.2475, 0.866, 0.2717, 0.395, 0.3788, 0.2221, 0.3788, 0.2183, 0.3614, 0.3987, 0.3614, 0.6411, 0.3502, 0.641, 0.3675, 0.6205, 0.3497, 0.6206, 0.3349, 0.8457, 0.3673, 0.7624, 0.3673, 0.7623, 0.3499, 0.8456, 0.35, 0.8459, 0.3244, 0.7626, 0.3243, 0.7626, 0.2948, 0.8459, 0.2949, 0.8456, 0.35, 0.7623, 0.3499, 0.7626, 0.3243, 0.8459, 0.3244, 0.7244, 0.35, 0.6411, 0.3502, 0.6406, 0.3245, 0.7239, 0.3243, 0.3987, 0.3614, 0.2183, 0.3614, 0.2272, 0.336, 0.3898, 0.336, 0.6355, 0.2753, 0.6408, 0.2824, 0.6406, 0.2951, 0.6202, 0.2878, 0.6204, 0.2719, 0.7239, 0.3243, 0.6406, 0.3245, 0.6406, 0.2951, 0.7239, 0.2948, 0.3898, 0.336, 0.2272, 0.336, 0.2272, 0.3065, 0.3898, 0.3065, 0.4256, 0.02241, 0.435, 0.01466, 0.4458, 0.05063, 0.4377, 0.05726, 0.6411, 0.3957, 0.63, 0.5739, 0.621, 0.5641, 0.6206, 0.3738, 0.8459, 0.2949, 0.8457, 0.2822, 0.851, 0.2751, 0.866, 0.2717, 0.8662, 0.2877, 0.6408, 0.2042, 0.6404, 0.2482, 0.62, 0.2477, 0.6203, 0.2101, 0.3942, 0.2817, 0.3896, 0.2877, 0.2274, 0.2877, 0.2228, 0.2817, 0.2288, 0.2596, 0.3883, 0.2596, 0.7237, 0.2479, 0.6404, 0.2482, 0.6408, 0.2042, 0.724, 0.2039, 0.8459, 0.2949, 0.7626, 0.2948, 0.7624, 0.2821, 0.8457, 0.2822, 0.7239, 0.2948, 0.6406, 0.2951, 0.6408, 0.2824, 0.724, 0.2821, 0.3898, 0.3065, 0.2272, 0.3065, 0.2231, 0.2937, 0.2274, 0.2877, 0.3896, 0.2877, 0.394, 0.2937, 0.3883, 0.2596, 0.2288, 0.2596, 0.2288, 0.2478, 0.3883, 0.2478, 0.7623, 0.02562, 0.7623, 0.2039, 0.754, 0.2039, 0.754, 0.02561, 0.8571, 0.5737, 0.8456, 0.3955, 0.8659, 0.3737, 0.8659, 0.5639, 0.8459, 0.248, 0.7626, 0.2479, 0.7623, 0.2039, 0.8456, 0.204, 0.6418, 0.3793, 0.6411, 0.3957, 0.6206, 0.3738, 0.6221, 0.3605, 0.6404, 0.02592, 0.6408, 0.2042, 0.6203, 0.2101, 0.62, 0.05772, 0.8571, 0.5737, 0.7623, 0.5736, 0.7721, 0.5538, 0.8456, 0.5539, 0.8456, 0.02568, 0.8456, 0.204, 0.8286, 0.1841, 0.8286, 0.04574, 0.7785, 0.6038, 0.7785, 0.6872, 0.7691, 0.6872, 0.7691, 0.6038, 0.8456, 0.02568, 0.7623, 0.02562, 0.7625, 0.01079, 0.8458, 0.01085, 0.7237, 0.02566, 0.6404, 0.02592, 0.6402, 0.01107, 0.7234, 0.01081, 0.1759, 0.7154, 0.1664, 0.7154, 0.1664, 0.7071, 0.1759, 0.7071, 0.6404, 0.2482, 0.6407, 0.2704, 0.6355, 0.2753, 0.6204, 0.2719, 0.62, 0.2477, 0.7237, 0.02566, 0.7234, 0.01081, 0.7318, 0.01078, 0.7321, 0.02564, 0.5837, 0.01466, 0.5932, 0.02241, 0.581, 0.05726, 0.5729, 0.05063, 0.1664, 0.7988, 0.1664, 0.7154, 0.1759, 0.7154, 0.1759, 0.7988, 0.3017, 0.7627, 0.2183, 0.7627, 0.2183, 0.6139, 0.3017, 0.6139, 0.3591, 0.7026, 0.3341, 0.6231, 0.3378, 0.6219, 0.3628, 0.7014, 0.4467, 0.6231, 0.424, 0.7032, 0.4203, 0.7021, 0.443, 0.622, 0.7623, 0.2039, 0.7626, 0.2479, 0.7548, 0.2361, 0.754, 0.2039, 0.22, 0.2155, 0.22, 0.03714, 0.2363, 0.1042, 0.2363, 0.2113, 0.3883, 0.2478, 0.2288, 0.2478, 0.22, 0.2155, 0.3971, 0.2155, 0.3971, 0.03714, 0.22, 0.03714, 0.2247, 0.02241, 0.3923, 0.02241, 0.3923, 0.02241, 0.2247, 0.02241, 0.2342, 0.01466, 0.3829, 0.01466, 0.3829, 0.01466, 0.2342, 0.01466, 0.2342, 0.01078, 0.3829, 0.01078, 0.3378, 0.6219, 0.3341, 0.6231, 0.3316, 0.6151, 0.3353, 0.6139, 0.4467, 0.6231, 0.443, 0.622, 0.4452, 0.614, 0.449, 0.615, 0.7237, 0.2479, 0.724, 0.2039, 0.7324, 0.2039, 0.7315, 0.236, 0.7625, 0.01079, 0.7623, 0.02562, 0.754, 0.02561, 0.7541, 0.01078, 0.724, 0.2039, 0.7237, 0.02566, 0.7321, 0.02564, 0.7324, 0.2039, 0.7785, 0.6038, 0.7691, 0.6038, 0.7691, 0.5955, 0.7785, 0.5955, 0.3017, 0.7627, 0.3017, 0.6139, 0.3101, 0.6139, 0.3101, 0.7627, 0.4332, 0.5761, 0.4332, 0.3859, 0.5855, 0.3859, 0.5855, 0.5761, 0.5832, 0.3726, 0.4355, 0.3726, 0.4355, 0.3619, 0.5833, 0.3619, 0.5855, 0.3859, 0.4332, 0.3859, 0.4355, 0.3726, 0.5832, 0.3726, 0.5864, 0.347, 0.4323, 0.347, 0.4399, 0.3252, 0.5789, 0.3252, 0.5833, 0.3619, 0.4355, 0.3619, 0.4323, 0.347, 0.5864, 0.347, 0.5789, 0.3252, 0.4399, 0.3252, 0.4399, 0.3, 0.5789, 0.3, 0.584, 0.284, 0.4347, 0.284, 0.4412, 0.26, 0.5775, 0.26, 0.5789, 0.3, 0.4399, 0.3, 0.4347, 0.284, 0.584, 0.284, 0.5775, 0.26, 0.4412, 0.26, 0.4337, 0.2222, 0.5851, 0.2222, 0.5851, 0.06984, 0.4337, 0.06984, 0.4377, 0.05726, 0.581, 0.05726, 0.5851, 0.2222, 0.4337, 0.2222, 0.4337, 0.06984, 0.5851, 0.06984, 0.5729, 0.05063, 0.4458, 0.05063, 0.4458, 0.04732, 0.5729, 0.04732, 0.581, 0.05726, 0.4377, 0.05726, 0.4458, 0.05063, 0.5729, 0.05063, 0.435, 0.01078, 0.5837, 0.01078, 0.5729, 0.04732, 0.4458, 0.04732, 0.8457, 0.3673, 0.8456, 0.35, 0.8659, 0.3348, 0.866, 0.3496, 0.5932, 0.02241, 0.5979, 0.03713, 0.5851, 0.06984, 0.581, 0.05726, 0.8459, 0.3244, 0.8459, 0.2949, 0.8662, 0.2877, 0.8662, 0.3128, 0.6406, 0.2951, 0.6406, 0.3245, 0.6202, 0.313, 0.6202, 0.2878, 0.3591, 0.7026, 0.3628, 0.7014, 0.3348, 0.7314, 0.3316, 0.7324, 0.724, 0.2701, 0.6407, 0.2704, 0.6404, 0.2482, 0.7237, 0.2479, 0.8449, 0.3792, 0.8457, 0.3673, 0.866, 0.3496, 0.8644, 0.3604, 0.4203, 0.7021, 0.424, 0.7032, 0.4522, 0.7324, 0.449, 0.7315, 0.2376, 0.9238, 0.2333, 0.9287, 0.2227, 0.9287, 0.2183, 0.9238, 0.2183, 0.9078, 0.2227, 0.9029, 0.2333, 0.9029, 0.2376, 0.9078, 0.641, 0.3675, 0.6418, 0.3793, 0.6221, 0.3605, 0.6205, 0.3497, 0.8456, 0.35, 0.8459, 0.3244, 0.8662, 0.3128, 0.8659, 0.3348, 0.5985, 0.5853, 0.4203, 0.5853, 0.4332, 0.5761, 0.5855, 0.5761, 0.6406, 0.3245, 0.6411, 0.3502, 0.6206, 0.3349, 0.6202, 0.313, 0.8456, 0.204, 0.8456, 0.02568, 0.8659, 0.05751, 0.8659, 0.2099, 0.7091, 0.7612, 0.6259, 0.7612, 0.6259, 0.6079, 0.7091, 0.6079, 0.2194, 0.5852, 0.3976, 0.5852, 0.3852, 0.5924, 0.2319, 0.5924, 0.7149, 0.7737, 0.62, 0.7737, 0.6259, 0.7612, 0.7091, 0.7612, 0.62, 0.5955, 0.7149, 0.5955, 0.7091, 0.6079, 0.6259, 0.6079, 0.1944, 0.6404, 0.1816, 0.6406, 0.1816, 0.6351, 0.1965, 0.6349, 0.1299, 0.6463, 0.1158, 0.6461, 0.1168, 0.6405, 0.1299, 0.6406, 0.1299, 0.6856, 0.1299, 0.6463, 0.1436, 0.6461, 0.1436, 0.6854, 0.09076, 0.6406, 0.07774, 0.6407, 0.07763, 0.6352, 0.09276, 0.635, 0.07768, 0.6463, 0.06399, 0.6462, 0.0651, 0.6406, 0.07774, 0.6407, 0.01204, 0.6856, 0.01204, 0.6463, 0.02595, 0.6463, 0.02595, 0.6856, 0.1816, 0.6406, 0.1688, 0.6404, 0.1667, 0.6349, 0.1816, 0.6351, 0.1955, 0.646, 0.1816, 0.6462, 0.1816, 0.6406, 0.1944, 0.6404, 0.02595, 0.6856, 0.02595, 0.6463, 0.03986, 0.6463, 0.03986, 0.6856, 0.1299, 0.6406, 0.1168, 0.6405, 0.1148, 0.635, 0.13, 0.6351, 0.03986, 0.6463, 0.02595, 0.6463, 0.02595, 0.6407, 0.03879, 0.6407, 0.06399, 0.6855, 0.06399, 0.6462, 0.07768, 0.6463, 0.07768, 0.6856, 0.03879, 0.6407, 0.02595, 0.6407, 0.02595, 0.6352, 0.04087, 0.6351, 0.1436, 0.6461, 0.1299, 0.6463, 0.1299, 0.6406, 0.1424, 0.6405, 0.07768, 0.6856, 0.07768, 0.6463, 0.09179, 0.6462, 0.09179, 0.6855, 0.07763, 0.6352, 0.06295, 0.635, 0.06295, 0.6294, 0.07763, 0.6296, 0.1816, 0.6462, 0.1677, 0.646, 0.1688, 0.6404, 0.1816, 0.6406, 0.1677, 0.6853, 0.1677, 0.646, 0.1816, 0.6462, 0.1816, 0.6855, 0.02595, 0.6463, 0.01204, 0.6463, 0.01311, 0.6407, 0.02595, 0.6407, 0.07774, 0.6407, 0.0651, 0.6406, 0.06295, 0.635, 0.07763, 0.6352, 0.1816, 0.6855, 0.1816, 0.6462, 0.1955, 0.646, 0.1955, 0.6853, 0.02595, 0.6407, 0.01311, 0.6407, 0.01103, 0.6351, 0.02595, 0.6352, 0.09179, 0.6462, 0.07768, 0.6463, 0.07774, 0.6407, 0.09076, 0.6406, 0.1158, 0.6855, 0.1158, 0.6461, 0.1299, 0.6463, 0.1299, 0.6856, 0.8176, 0.8729, 0.8026, 0.8729, 0.7919, 0.8623, 0.7919, 0.8472, 0.8026, 0.8366, 0.8176, 0.8366, 0.8283, 0.8472, 0.8283, 0.8623, 0.1424, 0.6405, 0.1299, 0.6406, 0.13, 0.6351, 0.1446, 0.635, 0.02595, 0.6296, 0.01103, 0.6295, 0.01246, 0.6267, 0.02595, 0.6268, 0.1816, 0.6351, 0.1667, 0.6349, 0.1667, 0.6293, 0.1816, 0.6295, 0.13, 0.6351, 0.1148, 0.635, 0.1148, 0.6294, 0.13, 0.6296, 0.1446, 0.635, 0.13, 0.6351, 0.13, 0.6296, 0.1446, 0.6294, 0.04087, 0.6351, 0.02595, 0.6352, 0.02595, 0.6296, 0.04087, 0.6295, 0.09276, 0.635, 0.07763, 0.6352, 0.07763, 0.6296, 0.09276, 0.6295, 0.1965, 0.6349, 0.1816, 0.6351, 0.1816, 0.6295, 0.1965, 0.6293, 0.02595, 0.6352, 0.01103, 0.6351, 0.01103, 0.6295, 0.02595, 0.6296, 0.03944, 0.6267, 0.02595, 0.6268, 0.02595, 0.6221, 0.04112, 0.6221, 0.07763, 0.6296, 0.06295, 0.6294, 0.06443, 0.6266, 0.0777, 0.6268, 0.1816, 0.6295, 0.1667, 0.6293, 0.1681, 0.6265, 0.1816, 0.6266, 0.13, 0.6296, 0.1148, 0.6294, 0.1162, 0.6266, 0.1299, 0.6267, 0.1446, 0.6294, 0.13, 0.6296, 0.1299, 0.6267, 0.1431, 0.6266, 0.04087, 0.6295, 0.02595, 0.6296, 0.02595, 0.6268, 0.03944, 0.6267, 0.09276, 0.6295, 0.07763, 0.6296, 0.0777, 0.6268, 0.09139, 0.6266, 0.1965, 0.6293, 0.1816, 0.6295, 0.1816, 0.6266, 0.1951, 0.6265, 0.13, 0.6221, 0.1146, 0.622, 0.1146, 0.5178, 0.13, 0.518, 0.09139, 0.6266, 0.0777, 0.6268, 0.07762, 0.6221, 0.093, 0.622, 0.1951, 0.6265, 0.1816, 0.6266, 0.1816, 0.6221, 0.1968, 0.6219, 0.02595, 0.6268, 0.01246, 0.6267, 0.01078, 0.6221, 0.02595, 0.6221, 0.0777, 0.6268, 0.06443, 0.6266, 0.06269, 0.622, 0.07762, 0.6221, 0.1816, 0.6266, 0.1681, 0.6265, 0.1664, 0.6219, 0.1816, 0.6221, 0.1299, 0.6267, 0.1162, 0.6266, 0.1146, 0.622, 0.13, 0.6221, 0.1431, 0.6266, 0.1299, 0.6267, 0.13, 0.6221, 0.1449, 0.6219, 0.02595, 0.5179, 0.01078, 0.5179, 0.01198, 0.5151, 0.02595, 0.5151, 0.1449, 0.6219, 0.13, 0.6221, 0.13, 0.518, 0.1449, 0.5178, 0.04112, 0.6221, 0.02595, 0.6221, 0.02595, 0.5179, 0.04112, 0.5179, 0.093, 0.622, 0.07762, 0.6221, 0.07762, 0.518, 0.093, 0.5178, 0.1968, 0.6219, 0.1816, 0.6221, 0.1816, 0.5179, 0.1968, 0.5177, 0.02595, 0.6221, 0.01078, 0.6221, 0.01078, 0.5179, 0.02595, 0.5179, 0.07762, 0.6221, 0.06269, 0.622, 0.06269, 0.5178, 0.07762, 0.518, 0.1816, 0.6221, 0.1664, 0.6219, 0.1664, 0.5177, 0.1816, 0.5179, 0.1956, 0.5149, 0.1816, 0.5151, 0.1816, 0.4731, 0.1931, 0.473, 0.07762, 0.518, 0.06269, 0.5178, 0.06393, 0.515, 0.07768, 0.5151, 0.1816, 0.5179, 0.1664, 0.5177, 0.1676, 0.5149, 0.1816, 0.5151, 0.13, 0.518, 0.1146, 0.5178, 0.1157, 0.515, 0.1299, 0.5151, 0.1449, 0.5178, 0.13, 0.518, 0.1299, 0.5151, 0.1436, 0.515, 0.04112, 0.5179, 0.02595, 0.5179, 0.02595, 0.5151, 0.03992, 0.5151, 0.093, 0.5178, 0.07762, 0.518, 0.07768, 0.5151, 0.09185, 0.515, 0.1968, 0.5177, 0.1816, 0.5179, 0.1816, 0.5151, 0.1956, 0.5149, 0.141, 0.473, 0.1298, 0.4732, 0.1298, 0.01092, 0.141, 0.01078, 0.02595, 0.5151, 0.01198, 0.5151, 0.01445, 0.4732, 0.02595, 0.4732, 0.07768, 0.5151, 0.06393, 0.515, 0.06648, 0.4731, 0.07781, 0.4732, 0.1816, 0.5151, 0.1676, 0.5149, 0.1701, 0.473, 0.1816, 0.4731, 0.1299, 0.5151, 0.1157, 0.515, 0.1181, 0.4731, 0.1298, 0.4732, 0.1436, 0.515, 0.1299, 0.5151, 0.1298, 0.4732, 0.141, 0.473, 0.03992, 0.5151, 0.02595, 0.5151, 0.02595, 0.4732, 0.03746, 0.4732, 0.09185, 0.515, 0.07768, 0.5151, 0.07781, 0.4732, 0.08948, 0.4731, 0.832, 0.6649, 0.8232, 0.6561, 0.824, 0.6542, 0.8339, 0.6641, 0.03746, 0.4732, 0.02595, 0.4732, 0.02595, 0.01082, 0.03746, 0.01078, 0.08948, 0.4731, 0.07781, 0.4732, 0.07781, 0.01089, 0.08948, 0.0108, 0.1931, 0.473, 0.1816, 0.4731, 0.1816, 0.01094, 0.1931, 0.01078, 0.02595, 0.4732, 0.01445, 0.4732, 0.01445, 0.01078, 0.02595, 0.01082, 0.07781, 0.4732, 0.06648, 0.4731, 0.06648, 0.01078, 0.07781, 0.01089, 0.1816, 0.4731, 0.1701, 0.473, 0.1701, 0.01078, 0.1816, 0.01094, 0.1298, 0.4732, 0.1181, 0.4731, 0.1181, 0.01081, 0.1298, 0.01092, 0.4332, 0.8558, 0.4203, 0.8557, 0.4203, 0.8185, 0.4332, 0.8185, 0.8232, 0.6862, 0.832, 0.6774, 0.8339, 0.6781, 0.824, 0.6881, 0.8108, 0.6862, 0.8232, 0.6862, 0.824, 0.6881, 0.81, 0.6881, 0.802, 0.6649, 0.802, 0.6774, 0.8001, 0.6781, 0.8001, 0.6641, 0.8232, 0.6561, 0.8108, 0.6561, 0.81, 0.6542, 0.824, 0.6542, 0.832, 0.6774, 0.832, 0.6649, 0.8339, 0.6641, 0.8339, 0.6781, 0.802, 0.6774, 0.8108, 0.6862, 0.81, 0.6881, 0.8001, 0.6781, 0.8108, 0.6561, 0.802, 0.6649, 0.8001, 0.6641, 0.81, 0.6542, 0.2792, 0.8474, 0.2932, 0.8474, 0.2911, 0.8523, 0.2812, 0.8523, 0.7492, 0.8388, 0.7365, 0.8387, 0.7365, 0.8015, 0.7492, 0.8016, 0.1319, 0.8245, 0.119, 0.8243, 0.119, 0.7871, 0.1319, 0.7873, 0.02398, 0.8245, 0.01078, 0.8244, 0.01078, 0.7872, 0.02398, 0.7873, 0.03667, 0.8244, 0.02398, 0.8245, 0.02398, 0.7873, 0.03667, 0.7871, 0.4462, 0.8557, 0.4332, 0.8558, 0.4332, 0.8185, 0.4462, 0.8185, 0.7624, 0.8387, 0.7492, 0.8388, 0.7492, 0.8016, 0.7624, 0.8015, 0.1449, 0.8243, 0.1319, 0.8245, 0.1319, 0.7873, 0.1449, 0.7871, 0.2911, 0.8762, 0.2812, 0.8762, 0.2742, 0.8692, 0.2742, 0.8593, 0.2812, 0.8523, 0.2911, 0.8523, 0.2981, 0.8593, 0.2981, 0.8692, 0.2692, 0.8713, 0.2692, 0.8573, 0.2742, 0.8593, 0.2742, 0.8692, 0.3031, 0.8713, 0.2932, 0.8812, 0.2911, 0.8762, 0.2981, 0.8692, 0.2932, 0.8474, 0.3031, 0.8573, 0.2981, 0.8593, 0.2911, 0.8523, 0.2692, 0.8573, 0.2792, 0.8474, 0.2812, 0.8523, 0.2742, 0.8593, 0.2792, 0.8812, 0.2692, 0.8713, 0.2742, 0.8692, 0.2812, 0.8762, 0.2932, 0.8812, 0.2792, 0.8812, 0.2812, 0.8762, 0.2911, 0.8762, 0.3031, 0.8573, 0.3031, 0.8713, 0.2981, 0.8692, 0.2981, 0.8593, 0.06269, 0.8174, 0.06285, 0.8006, 0.06653, 0.7986, 0.06634, 0.8175, 0.4497, 0.7563, 0.4338, 0.7563, 0.4329, 0.7539, 0.4507, 0.7539, 0.8069, 0.815, 0.8069, 0.7735, 0.8212, 0.7733, 0.8212, 0.8148, 0.7138, 0.8138, 0.7136, 0.8303, 0.7099, 0.8324, 0.7102, 0.8138, 0.4497, 0.7946, 0.4609, 0.7834, 0.4633, 0.7843, 0.4507, 0.7969, 0.2692, 0.8257, 0.2692, 0.7842, 0.2839, 0.7843, 0.2839, 0.8258, 0.5319, 0.8161, 0.5321, 0.7999, 0.5358, 0.7977, 0.5356, 0.816, 0.4338, 0.7563, 0.4226, 0.7675, 0.4203, 0.7665, 0.4329, 0.7539, 0.2839, 0.8258, 0.2839, 0.7843, 0.2986, 0.7842, 0.2986, 0.8257, 0.06289, 0.8335, 0.06269, 0.8174, 0.06634, 0.8175, 0.06657, 0.8357, 0.4226, 0.7834, 0.4338, 0.7946, 0.4329, 0.7969, 0.4203, 0.7843, 0.2183, 0.8257, 0.2183, 0.7842, 0.2328, 0.7844, 0.2328, 0.8259, 0.5321, 0.8328, 0.5319, 0.8161, 0.5356, 0.816, 0.5358, 0.8349, 0.4609, 0.7834, 0.4609, 0.7675, 0.4633, 0.7665, 0.4633, 0.7843, 0.2328, 0.8259, 0.2328, 0.7844, 0.2477, 0.7843, 0.2477, 0.8258, 0.8301, 0.614, 0.83, 0.6326, 0.8048, 0.6326, 0.8048, 0.614, 0.4226, 0.7675, 0.4226, 0.7834, 0.4203, 0.7843, 0.4203, 0.7665, 0.7919, 0.7516, 0.7919, 0.7101, 0.8066, 0.7103, 0.8066, 0.7518, 0.4609, 0.7675, 0.4497, 0.7563, 0.4507, 0.7539, 0.4633, 0.7665, 0.7136, 0.7974, 0.7138, 0.8138, 0.7102, 0.8138, 0.7099, 0.7952, 0.8066, 0.7518, 0.8066, 0.7103, 0.8213, 0.7101, 0.8213, 0.7516, 0.8337, 0.5976, 0.8338, 0.614, 0.8301, 0.614, 0.83, 0.5955, 0.4338, 0.7946, 0.4497, 0.7946, 0.4507, 0.7969, 0.4329, 0.7969, 0.7919, 0.8149, 0.7919, 0.7734, 0.8069, 0.7735, 0.8069, 0.815, 0.6584, 0.8224, 0.6472, 0.8336, 0.6313, 0.8336, 0.62, 0.8224, 0.62, 0.8065, 0.6313, 0.7952, 0.6472, 0.7952, 0.6584, 0.8065, 0.8338, 0.614, 0.8337, 0.6305, 0.83, 0.6326, 0.8301, 0.614, 0.561, 0.8349, 0.5609, 0.816, 0.5656, 0.8161, 0.5657, 0.8324, 0.5356, 0.816, 0.5358, 0.7977, 0.561, 0.7977, 0.5609, 0.816, 0.7102, 0.8138, 0.7099, 0.8324, 0.6847, 0.8324, 0.685, 0.8138, 0.06634, 0.8175, 0.06653, 0.7986, 0.09176, 0.7986, 0.09157, 0.8175, 0.06657, 0.8357, 0.06634, 0.8175, 0.09157, 0.8175, 0.0918, 0.8357, 0.83, 0.5955, 0.8301, 0.614, 0.8048, 0.614, 0.8048, 0.5955, 0.5358, 0.8349, 0.5356, 0.816, 0.5609, 0.816, 0.561, 0.8349, 0.7099, 0.7952, 0.7102, 0.8138, 0.685, 0.8138, 0.6847, 0.7952, 0.3612, 0.7958, 0.3439, 0.7958, 0.3316, 0.7836, 0.3316, 0.7662, 0.3439, 0.754, 0.3612, 0.754, 0.3735, 0.7662, 0.3735, 0.7836, 0.6847, 0.7952, 0.685, 0.8138, 0.6802, 0.8138, 0.6799, 0.7978, 0.8048, 0.614, 0.8048, 0.6326, 0.8001, 0.6301, 0.8001, 0.614, 0.5609, 0.816, 0.561, 0.7977, 0.5657, 0.8004, 0.5656, 0.8161, 0.685, 0.8138, 0.6847, 0.8324, 0.6799, 0.8298, 0.6802, 0.8138, 0.09157, 0.8175, 0.09176, 0.7986, 0.0965, 0.801, 0.09634, 0.8173, 0.0918, 0.8357, 0.09157, 0.8175, 0.09634, 0.8173, 0.09654, 0.833, 0.8048, 0.5955, 0.8048, 0.614, 0.8001, 0.614, 0.8001, 0.598, 0.5319, 0.7667, 0.5319, 0.7667, 0.5386, 0.7762, 0.5465, 0.7762, 0.5465, 0.7667, 0.5902, 0.6926, 0.5902, 0.6926, 0.5902, 0.6926, 0.5902, 0.6926, 0.5319, 0.7381, 0.5319, 0.7381, 0.5465, 0.7381, 0.5465, 0.7286, 0.5386, 0.7286, 0.3843, 0.7286, 0.3843, 0.7286, 0.3843, 0.7286, 0.3843, 0.7286, 0.2183, 0.9503, 0.2184, 0.9679, 0.2263, 0.9679, 0.2262, 0.9503, 0.4999, 0.9418, 0.5094, 0.9418, 0.5094, 0.9241, 0.4999, 0.9241, 0.119, 0.9666, 0.1285, 0.9666, 0.1285, 0.9489, 0.119, 0.9489, 0.5902, 0.671, 0.5977, 0.6711, 0.5977, 0.6534, 0.5902, 0.6533, 0.01078, 0.9489, 0.01078, 0.973, 0.02849, 0.973, 0.02849, 0.9489, 0.5902, 0.6317, 0.5977, 0.6316, 0.5977, 0.614, 0.5902, 0.6141, 0.5681, 0.7667, 0.5681, 0.7667, 0.5747, 0.7762, 0.5826, 0.7762, 0.5826, 0.7667, 0.5675, 0.8564, 0.5675, 0.8659, 0.5852, 0.8659, 0.5852, 0.8564, 0.5675, 0.8659, 0.5675, 0.8754, 0.5852, 0.8754, 0.5852, 0.8659, 0.5675, 0.8754, 0.5675, 0.885, 0.5852, 0.885, 0.5852, 0.8754, 0.5319, 0.7381, 0.5319, 0.7476, 0.539, 0.7404, 0.5465, 0.7381, 0.5319, 0.7476, 0.5319, 0.7571, 0.539, 0.7646, 0.539, 0.7404, 0.5319, 0.7571, 0.5319, 0.7667, 0.5465, 0.7667, 0.539, 0.7646, 0.3978, 0.8351, 0.3978, 0.8174, 0.3899, 0.8174, 0.3899, 0.8351, 0.5681, 0.7381, 0.5681, 0.7476, 0.5751, 0.7402, 0.5826, 0.7381, 0.5681, 0.7476, 0.5681, 0.7571, 0.5751, 0.7643, 0.5751, 0.7402, 0.5681, 0.7571, 0.5681, 0.7667, 0.5826, 0.7667, 0.5751, 0.7643, 0.2788, 0.9501, 0.2692, 0.9501, 0.2692, 0.9678, 0.2788, 0.9678, 0.3003, 0.9678, 0.3098, 0.9678, 0.3098, 0.9501, 0.3003, 0.9501, 0.5681, 0.7381, 0.5681, 0.7381, 0.5826, 0.7381, 0.5826, 0.7286, 0.5747, 0.7286, 0.7721, 0.5538, 0.7721, 0.4155, 0.8367, 0.4156, 0.8456, 0.5539, 0.6415, 0.5541, 0.6501, 0.4158, 0.7147, 0.4156, 0.715, 0.5538, 0.8286, 0.1841, 0.7795, 0.1841, 0.7795, 0.04571, 0.8286, 0.04574, 0.7149, 0.1841, 0.6503, 0.1843, 0.65, 0.046, 0.7147, 0.0458, 0.6408, 0.2042, 0.6404, 0.02592, 0.65, 0.046, 0.6503, 0.1843, 0.7244, 0.3955, 0.7247, 0.5736, 0.715, 0.5538, 0.7147, 0.4156, 0.7623, 0.02562, 0.8456, 0.02568, 0.8286, 0.04574, 0.7795, 0.04571, 0.6411, 0.3957, 0.7244, 0.3955, 0.7147, 0.4156, 0.6501, 0.4158, 0.8456, 0.3955, 0.8571, 0.5737, 0.8456, 0.5539, 0.8367, 0.4156, 0.7623, 0.5736, 0.7623, 0.3955, 0.7721, 0.4155, 0.7721, 0.5538, 0.724, 0.2039, 0.6408, 0.2042, 0.6503, 0.1843, 0.7149, 0.1841, 0.63, 0.5739, 0.6411, 0.3957, 0.6501, 0.4158, 0.6415, 0.5541, 0.6404, 0.02592, 0.7237, 0.02566, 0.7147, 0.0458, 0.65, 0.046, 0.7623, 0.3955, 0.8456, 0.3955, 0.8367, 0.4156, 0.7721, 0.4155, 0.7237, 0.02566, 0.724, 0.2039, 0.7149, 0.1841, 0.7147, 0.0458, 0.7623, 0.2039, 0.7623, 0.02562, 0.7795, 0.04571, 0.7795, 0.1841, 0.3942, 0.2817, 0.394, 0.2937, 0.3896, 0.2877, 0.8457, 0.2822, 0.8457, 0.2702, 0.851, 0.2751, 0.2231, 0.2937, 0.2228, 0.2817, 0.2274, 0.2877, 0.6407, 0.2704, 0.6408, 0.2824, 0.6355, 0.2753, 0.7624, 0.2701, 0.8457, 0.2702, 0.8457, 0.2822, 0.7624, 0.2821, 0.6407, 0.2704, 0.724, 0.2701, 0.724, 0.2821, 0.6408, 0.2824, 0.8457, 0.2702, 0.7624, 0.2701, 0.7626, 0.2479, 0.8459, 0.248, 0.5781, 0.9114, 0.5781, 0.9275, 0.5675, 0.9275, 0.5675, 0.9114, 0.9716, 0.6061, 0.961, 0.6061, 0.961, 0.5955, 0.9715, 0.5955, 0.9071, 0.03172, 0.9027, 0.03657, 0.8921, 0.03657, 0.8878, 0.03172, 0.8878, 0.01563, 0.8921, 0.01078, 0.9027, 0.01078, 0.9071, 0.01563, 0.62, 0.958, 0.6306, 0.958, 0.6306, 0.9686, 0.62, 0.9686, 0.7471, 0.9126, 0.7365, 0.9126, 0.7365, 0.9077, 0.7471, 0.9077, 0.7365, 0.9286, 0.7471, 0.9286, 0.7471, 0.9335, 0.7365, 0.9335, 0.5675, 0.9275, 0.5781, 0.9275, 0.5781, 0.9323, 0.5675, 0.9323, 0.5781, 0.9114, 0.5675, 0.9114, 0.5675, 0.9065, 0.5781, 0.9065, 0.7365, 0.9286, 0.7365, 0.9126, 0.7471, 0.9126, 0.7471, 0.9286, 0.9302, 0.7943, 0.9259, 0.7991, 0.9153, 0.7991, 0.9109, 0.7943, 0.9109, 0.7782, 0.9153, 0.7733, 0.9259, 0.7733, 0.9302, 0.7782, 0.6906, 0.9143, 0.6906, 0.9304, 0.6799, 0.9304, 0.6799, 0.9143, 0.9717, 0.9419, 0.9611, 0.9419, 0.9611, 0.9313, 0.9717, 0.9313, 0.9071, 0.07907, 0.9027, 0.08391, 0.8921, 0.08391, 0.8878, 0.07907, 0.8878, 0.06298, 0.8921, 0.05813, 0.9027, 0.05813, 0.9071, 0.06298, 0.532, 0.9593, 0.5425, 0.9593, 0.5425, 0.9699, 0.5319, 0.9699, 0.6306, 0.9155, 0.62, 0.9155, 0.62, 0.9106, 0.6306, 0.9106, 0.62, 0.9316, 0.6306, 0.9316, 0.6306, 0.9364, 0.62, 0.9364, 0.6799, 0.9304, 0.6906, 0.9304, 0.6906, 0.9352, 0.6799, 0.9352, 0.6906, 0.9143, 0.6799, 0.9143, 0.6799, 0.9094, 0.6906, 0.9094, 0.62, 0.9316, 0.62, 0.9155, 0.6306, 0.9155, 0.6306, 0.9316, 0.9302, 0.731, 0.9259, 0.7359, 0.9153, 0.7359, 0.911, 0.731, 0.911, 0.7149, 0.9153, 0.7101, 0.9259, 0.7101, 0.9302, 0.7149, 0.5426, 0.9168, 0.5426, 0.9328, 0.5319, 0.9328, 0.5319, 0.9168, 0.9714, 0.3431, 0.9608, 0.3431, 0.9608, 0.3325, 0.9714, 0.3325, 0.9071, 0.1264, 0.9027, 0.1313, 0.8921, 0.1313, 0.8878, 0.1264, 0.8878, 0.1103, 0.8921, 0.1055, 0.9027, 0.1055, 0.9071, 0.1103, 0.9608, 0.4369, 0.9714, 0.4369, 0.9714, 0.4475, 0.9608, 0.4475, 0.9392, 0.4418, 0.9286, 0.4418, 0.9286, 0.4369, 0.9392, 0.4369, 0.9286, 0.4579, 0.9392, 0.4579, 0.9392, 0.4627, 0.9286, 0.4627, 0.5319, 0.9328, 0.5426, 0.9328, 0.5426, 0.9377, 0.5319, 0.9377, 0.5426, 0.9168, 0.5319, 0.9168, 0.5319, 0.9119, 0.5426, 0.9119, 0.9286, 0.4579, 0.9286, 0.4418, 0.9392, 0.4418, 0.9392, 0.4579, 0.08195, 0.9256, 0.07761, 0.9304, 0.06703, 0.9304, 0.06269, 0.9256, 0.06269, 0.9095, 0.06703, 0.9046, 0.07761, 0.9046, 0.08195, 0.9095, 0.9392, 0.4891, 0.9392, 0.5052, 0.9286, 0.5052, 0.9286, 0.4891, 0.177, 0.9839, 0.1665, 0.9839, 0.1664, 0.9733, 0.177, 0.9733, 0.9071, 0.1738, 0.9027, 0.1786, 0.8921, 0.1786, 0.8878, 0.1738, 0.8878, 0.1577, 0.8921, 0.1528, 0.9027, 0.1528, 0.9071, 0.1577, 0.9608, 0.4691, 0.9714, 0.4691, 0.9714, 0.4797, 0.9608, 0.4797, 0.9392, 0.5365, 0.9286, 0.5365, 0.9286, 0.5316, 0.9392, 0.5316, 0.9286, 0.5526, 0.9392, 0.5526, 0.9392, 0.5574, 0.9286, 0.5574, 0.9286, 0.5052, 0.9392, 0.5052, 0.9392, 0.5101, 0.9286, 0.5101, 0.9392, 0.4891, 0.9286, 0.4891, 0.9286, 0.4843, 0.9392, 0.4843, 0.9286, 0.5526, 0.9286, 0.5365, 0.9392, 0.5365, 0.9392, 0.5526, 0.9071, 0.5052, 0.9027, 0.5101, 0.8921, 0.5101, 0.8878, 0.5052, 0.8878, 0.4891, 0.8921, 0.4843, 0.9027, 0.4843, 0.9071, 0.4891, 0.9392, 0.01563, 0.9392, 0.03172, 0.9286, 0.03172, 0.9286, 0.01563, 0.986, 0.6648, 0.9754, 0.6648, 0.9754, 0.6542, 0.986, 0.6542, 0.9071, 0.2211, 0.9027, 0.226, 0.8921, 0.226, 0.8878, 0.2211, 0.8878, 0.205, 0.8921, 0.2002, 0.9027, 0.2002, 0.9071, 0.205, 0.9608, 0.5013, 0.9714, 0.5013, 0.9714, 0.5119, 0.9608, 0.5119, 0.9392, 0.06298, 0.9286, 0.06298, 0.9286, 0.05813, 0.9392, 0.05813, 0.9286, 0.07907, 0.9392, 0.07907, 0.9392, 0.08391, 0.9286, 0.08391, 0.9286, 0.03172, 0.9392, 0.03172, 0.9392, 0.03657, 0.9286, 0.03657, 0.9392, 0.01563, 0.9286, 0.01563, 0.9286, 0.01078, 0.9392, 0.01078, 0.9286, 0.07907, 0.9286, 0.06298, 0.9392, 0.06298, 0.9392, 0.07907, 0.9071, 0.5526, 0.9027, 0.5574, 0.8921, 0.5574, 0.8878, 0.5526, 0.8878, 0.5365, 0.8921, 0.5316, 0.9027, 0.5316, 0.9071, 0.5365, 0.9392, 0.1103, 0.9392, 0.1264, 0.9286, 0.1264, 0.9286, 0.1103, 0.9074, 0.9892, 0.8968, 0.9892, 0.8968, 0.9786, 0.9073, 0.9786, 0.9071, 0.2685, 0.9027, 0.2733, 0.8921, 0.2733, 0.8878, 0.2685, 0.8878, 0.2524, 0.8921, 0.2475, 0.9027, 0.2475, 0.9071, 0.2524, 0.9608, 0.5334, 0.9714, 0.5334, 0.9714, 0.5441, 0.9608, 0.5441, 0.9392, 0.1577, 0.9286, 0.1577, 0.9286, 0.1528, 0.9392, 0.1528, 0.9286, 0.1738, 0.9392, 0.1738, 0.9392, 0.1786, 0.9286, 0.1786, 0.9286, 0.1264, 0.9392, 0.1264, 0.9392, 0.1313, 0.9286, 0.1313, 0.9392, 0.1103, 0.9286, 0.1103, 0.9286, 0.1055, 0.9392, 0.1055, 0.9286, 0.1738, 0.9286, 0.1577, 0.9392, 0.1577, 0.9392, 0.1738, 0.9072, 0.6164, 0.9029, 0.6213, 0.8923, 0.6213, 0.8879, 0.6164, 0.8879, 0.6003, 0.8923, 0.5955, 0.9029, 0.5955, 0.9072, 0.6003, 0.9392, 0.205, 0.9392, 0.2211, 0.9286, 0.2211, 0.9286, 0.205, 0.9717, 0.974, 0.9611, 0.974, 0.9611, 0.9634, 0.9717, 0.9634, 0.9071, 0.3158, 0.9027, 0.3207, 0.8921, 0.3207, 0.8878, 0.3158, 0.8878, 0.2997, 0.8921, 0.2949, 0.9027, 0.2949, 0.9071, 0.2997, 0.9608, 0.01078, 0.9714, 0.01078, 0.9714, 0.02139, 0.9608, 0.02139, 0.9392, 0.2524, 0.9286, 0.2524, 0.9286, 0.2475, 0.9392, 0.2475, 0.9286, 0.2685, 0.9392, 0.2685, 0.9392, 0.2733, 0.9286, 0.2733, 0.9286, 0.2211, 0.9392, 0.2211, 0.9392, 0.226, 0.9286, 0.226, 0.9392, 0.205, 0.9286, 0.205, 0.9286, 0.2002, 0.9392, 0.2002, 0.9286, 0.2685, 0.9286, 0.2524, 0.9392, 0.2524, 0.9392, 0.2685, 0.916, 0.8575, 0.9117, 0.8623, 0.9011, 0.8623, 0.8968, 0.8575, 0.8968, 0.8414, 0.9011, 0.8366, 0.9117, 0.8366, 0.916, 0.8414, 0.9392, 0.2997, 0.9392, 0.3158, 0.9286, 0.3158, 0.9286, 0.2997, 0.9395, 0.9892, 0.929, 0.9892, 0.9289, 0.9786, 0.9395, 0.9786, 0.9071, 0.3632, 0.9027, 0.368, 0.8921, 0.368, 0.8878, 0.3632, 0.8878, 0.3471, 0.8921, 0.3422, 0.9027, 0.3422, 0.9071, 0.3471, 0.9608, 0.04296, 0.9714, 0.04296, 0.9714, 0.05357, 0.9608, 0.05357, 0.9392, 0.3471, 0.9286, 0.3471, 0.9286, 0.3422, 0.9392, 0.3422, 0.9286, 0.3632, 0.9392, 0.3632, 0.9392, 0.368, 0.9286, 0.368, 0.9286, 0.3158, 0.9392, 0.3158, 0.9392, 0.3207, 0.9286, 0.3207, 0.9392, 0.2997, 0.9286, 0.2997, 0.9286, 0.2949, 0.9392, 0.2949, 0.9286, 0.3632, 0.9286, 0.3471, 0.9392, 0.3471, 0.9392, 0.3632, 0.916, 0.9049, 0.9117, 0.9097, 0.9011, 0.9097, 0.8968, 0.9049, 0.8968, 0.8888, 0.9011, 0.8839, 0.9117, 0.8839, 0.916, 0.8888, 0.9392, 0.3944, 0.9392, 0.4105, 0.9286, 0.4105, 0.9286, 0.3944, 0.9714, 0.3753, 0.9608, 0.3753, 0.9608, 0.3647, 0.9714, 0.3647, 0.08196, 0.8782, 0.07762, 0.8831, 0.06703, 0.8831, 0.06269, 0.8782, 0.06269, 0.8621, 0.06703, 0.8573, 0.07762, 0.8573, 0.08196, 0.8621, 0.9608, 0.2038, 0.9714, 0.2038, 0.9714, 0.2144, 0.9608, 0.2144, 0.9394, 0.6003, 0.9288, 0.6003, 0.9288, 0.5955, 0.9394, 0.5955, 0.9288, 0.6164, 0.9394, 0.6164, 0.9394, 0.6213, 0.9288, 0.6213, 0.9286, 0.4105, 0.9392, 0.4105, 0.9392, 0.4154, 0.9286, 0.4154, 0.9392, 0.3944, 0.9286, 0.3944, 0.9286, 0.3896, 0.9392, 0.3896, 0.9288, 0.6164, 0.9288, 0.6003, 0.9394, 0.6003, 0.9394, 0.6164, 0.8691, 0.913, 0.8648, 0.9178, 0.8542, 0.9178, 0.8498, 0.913, 0.8498, 0.8969, 0.8542, 0.892, 0.8648, 0.892, 0.8691, 0.8969, 0.9482, 0.8414, 0.9482, 0.8575, 0.9376, 0.8575, 0.9376, 0.8414, 0.9804, 0.8472, 0.9698, 0.8472, 0.9698, 0.8366, 0.9804, 0.8366, 0.7557, 0.8813, 0.7514, 0.8861, 0.7408, 0.8861, 0.7365, 0.8813, 0.7365, 0.8652, 0.7408, 0.8604, 0.7514, 0.8604, 0.7557, 0.8652, 0.9608, 0.236, 0.9714, 0.236, 0.9714, 0.2466, 0.9608, 0.2466, 0.9482, 0.8888, 0.9376, 0.8888, 0.9376, 0.8839, 0.9482, 0.8839, 0.9376, 0.9049, 0.9482, 0.9049, 0.9482, 0.9097, 0.9376, 0.9097, 0.9376, 0.8575, 0.9482, 0.8575, 0.9482, 0.8623, 0.9376, 0.8623, 0.9482, 0.8414, 0.9376, 0.8414, 0.9376, 0.8366, 0.9482, 0.8366, 0.9376, 0.9049, 0.9376, 0.8888, 0.9482, 0.8888, 0.9482, 0.9049, 0.8112, 0.9154, 0.8068, 0.9203, 0.7963, 0.9203, 0.7919, 0.9154, 0.7919, 0.8993, 0.7963, 0.8945, 0.8068, 0.8945, 0.8112, 0.8993, 0.3423, 0.9279, 0.3423, 0.944, 0.3316, 0.944, 0.3316, 0.9279, 0.9714, 0.4075, 0.9608, 0.4075, 0.9608, 0.3969, 0.9714, 0.3969, 0.3509, 0.8966, 0.3466, 0.9015, 0.336, 0.9015, 0.3316, 0.8966, 0.3316, 0.8805, 0.336, 0.8757, 0.3466, 0.8757, 0.3509, 0.8805, 0.9608, 0.2682, 0.9714, 0.2682, 0.9714, 0.2788, 0.9608, 0.2788, 0.3744, 0.9279, 0.3638, 0.9279, 0.3638, 0.9231, 0.3744, 0.9231, 0.3638, 0.944, 0.3744, 0.944, 0.3744, 0.9488, 0.3638, 0.9488, 0.3316, 0.944, 0.3423, 0.944, 0.3423, 0.9488, 0.3316, 0.9488, 0.3423, 0.9279, 0.3316, 0.9279, 0.3316, 0.9231, 0.3423, 0.9231, 0.3638, 0.944, 0.3638, 0.9279, 0.3744, 0.9279, 0.3744, 0.944, 0.9071, 0.4579, 0.9027, 0.4627, 0.8921, 0.4627, 0.8878, 0.4579, 0.8878, 0.4418, 0.8921, 0.4369, 0.9027, 0.4369, 0.9071, 0.4418, 0.4784, 0.929, 0.4784, 0.9451, 0.4677, 0.9451, 0.4677, 0.929, 0.9804, 0.8793, 0.9698, 0.8793, 0.9698, 0.8687, 0.9804, 0.8687, 0.9071, 0.4105, 0.9027, 0.4154, 0.8921, 0.4154, 0.8878, 0.4105, 0.8878, 0.3944, 0.8921, 0.3896, 0.9027, 0.3896, 0.9071, 0.3944, 0.9608, 0.3004, 0.9714, 0.3004, 0.9714, 0.311, 0.9608, 0.311, 0.4309, 0.9295, 0.4203, 0.9295, 0.4203, 0.9247, 0.4309, 0.9247, 0.4203, 0.9456, 0.4309, 0.9456, 0.4309, 0.9505, 0.4203, 0.9505, 0.4677, 0.9451, 0.4784, 0.9451, 0.4784, 0.9499, 0.4677, 0.9499, 0.4784, 0.929, 0.4677, 0.929, 0.4677, 0.9241, 0.4784, 0.9241, 0.4203, 0.9456, 0.4203, 0.9295, 0.4309, 0.9295, 0.4309, 0.9456, 0.9217, 0.6751, 0.9173, 0.68, 0.9068, 0.68, 0.9024, 0.6751, 0.9024, 0.659, 0.9068, 0.6542, 0.9173, 0.6542, 0.9217, 0.659, 0.1771, 0.9308, 0.1771, 0.9469, 0.1664, 0.9469, 0.1664, 0.9308, 0.3422, 0.981, 0.3317, 0.981, 0.3316, 0.9704, 0.3422, 0.9704, 0.3918, 0.8966, 0.3874, 0.9015, 0.3768, 0.9015, 0.3725, 0.8966, 0.3725, 0.8805, 0.3768, 0.8757, 0.3874, 0.8757, 0.3918, 0.8805, 0.9608, 0.07513, 0.9714, 0.07513, 0.9714, 0.08574, 0.9608, 0.08574, 0.9539, 0.659, 0.9432, 0.659, 0.9432, 0.6542, 0.9539, 0.6542, 0.9432, 0.6751, 0.9539, 0.6751, 0.9539, 0.68, 0.9432, 0.68, 0.1664, 0.9469, 0.1771, 0.9469, 0.1771, 0.9518, 0.1664, 0.9518, 0.1771, 0.9308, 0.1664, 0.9308, 0.1664, 0.926, 0.1771, 0.926, 0.9432, 0.6751, 0.9432, 0.659, 0.9539, 0.659, 0.9539, 0.6751, 0.03005, 0.9225, 0.02571, 0.9273, 0.01512, 0.9273, 0.01078, 0.9225, 0.01078, 0.9064, 0.01512, 0.9015, 0.02571, 0.9015, 0.03005, 0.9064, 0.9074, 0.9361, 0.9074, 0.9522, 0.8968, 0.9522, 0.8968, 0.9361, 0.3744, 0.981, 0.3638, 0.981, 0.3638, 0.9704, 0.3744, 0.9704, 0.487, 0.8977, 0.4827, 0.9026, 0.4721, 0.9026, 0.4677, 0.8977, 0.4677, 0.8816, 0.4721, 0.8768, 0.4827, 0.8768, 0.487, 0.8816, 0.9608, 0.1073, 0.9714, 0.1073, 0.9714, 0.1179, 0.9608, 0.1179, 0.9396, 0.9361, 0.9289, 0.9361, 0.9289, 0.9313, 0.9396, 0.9313, 0.9289, 0.9522, 0.9396, 0.9522, 0.9396, 0.957, 0.9289, 0.957, 0.8968, 0.9522, 0.9074, 0.9522, 0.9074, 0.957, 0.8968, 0.957, 0.9074, 0.9361, 0.8968, 0.9361, 0.8968, 0.9313, 0.9074, 0.9313, 0.9289, 0.9522, 0.9289, 0.9361, 0.9396, 0.9361, 0.9396, 0.9522, 0.1382, 0.9224, 0.1339, 0.9273, 0.1233, 0.9273, 0.119, 0.9224, 0.119, 0.9064, 0.1233, 0.9015, 0.1339, 0.9015, 0.1382, 0.9064, 0.9624, 0.7782, 0.9624, 0.7943, 0.9518, 0.7943, 0.9518, 0.7782, 0.4783, 0.9821, 0.4678, 0.9821, 0.4677, 0.9715, 0.4783, 0.9715, 0.4395, 0.8983, 0.4352, 0.9031, 0.4246, 0.9031, 0.4203, 0.8983, 0.4203, 0.8822, 0.4246, 0.8773, 0.4352, 0.8773, 0.4395, 0.8822, 0.9608, 0.1395, 0.9714, 0.1395, 0.9714, 0.1501, 0.9608, 0.1501, 0.9624, 0.7149, 0.9518, 0.7149, 0.9518, 0.7101, 0.9624, 0.7101, 0.9518, 0.731, 0.9624, 0.731, 0.9624, 0.7359, 0.9518, 0.7359, 0.9518, 0.7943, 0.9624, 0.7943, 0.9624, 0.7991, 0.9518, 0.7991, 0.9624, 0.7782, 0.9518, 0.7782, 0.9518, 0.7733, 0.9624, 0.7733, 0.9518, 0.731, 0.9518, 0.7149, 0.9624, 0.7149, 0.9624, 0.731, 0.2885, 0.9237, 0.2842, 0.9286, 0.2736, 0.9286, 0.2692, 0.9237, 0.2692, 0.9076, 0.2736, 0.9028, 0.2842, 0.9028, 0.2885, 0.9076, 0.8605, 0.9442, 0.8605, 0.9603, 0.8498, 0.9603, 0.8498, 0.9442, 0.4309, 0.9826, 0.4203, 0.9826, 0.4203, 0.972, 0.4308, 0.972, 0.1857, 0.8996, 0.1814, 0.9044, 0.1708, 0.9044, 0.1664, 0.8996, 0.1664, 0.8835, 0.1708, 0.8786, 0.1814, 0.8786, 0.1857, 0.8835, 0.9608, 0.1717, 0.9714, 0.1717, 0.9714, 0.1823, 0.9608, 0.1823, 0.8025, 0.9467, 0.7919, 0.9467, 0.7919, 0.9418, 0.8025, 0.9418, 0.7919, 0.9628, 0.8025, 0.9628, 0.8025, 0.9676, 0.7919, 0.9676, 0.8498, 0.9603, 0.8605, 0.9603, 0.8605, 0.9652, 0.8498, 0.9652, 0.8605, 0.9442, 0.8498, 0.9442, 0.8498, 0.9394, 0.8605, 0.9394, 0.7919, 0.9628, 0.7919, 0.9467, 0.8025, 0.9467, 0.8025, 0.9628, 0.3808, 0.2113, 0.2363, 0.2113, 0.2434, 0.206, 0.3737, 0.206, 0.3971, 0.2155, 0.22, 0.2155, 0.2363, 0.2113, 0.3808, 0.2113, 0.3971, 0.03714, 0.3971, 0.2155, 0.3808, 0.2113, 0.3808, 0.1042, 0.22, 0.03714, 0.3971, 0.03714, 0.3808, 0.1042, 0.2363, 0.1042, 0.3737, 0.206, 0.2434, 0.206, 0.2434, 0.1094, 0.3737, 0.1094, 0.3808, 0.1042, 0.3808, 0.2113, 0.3737, 0.206, 0.3737, 0.1094, 0.2363, 0.1042, 0.3808, 0.1042, 0.3737, 0.1094, 0.2434, 0.1094, 0.2363, 0.2113, 0.2363, 0.1042, 0.2434, 0.1094, 0.2434, 0.206, 0.8553, 0.6321, 0.8553, 0.5955, 0.8664, 0.5955, 0.8664, 0.6321, 0.3683, 0.8174, 0.3683, 0.8541, 0.3649, 0.8506, 0.3649, 0.821, 0.1664, 0.8571, 0.1664, 0.8204, 0.1775, 0.8204, 0.1775, 0.8571, 0.4677, 0.8552, 0.4677, 0.8185, 0.5044, 0.8185, 0.5044, 0.8552, 0.5104, 0.7286, 0.5104, 0.7653, 0.4993, 0.7653, 0.4993, 0.7286, 0.5984, 0.7977, 0.5984, 0.8344, 0.5873, 0.8344, 0.5873, 0.7977, 0.7365, 0.6885, 0.7365, 0.5955, 0.7475, 0.5955, 0.7475, 0.6885, 0.4737, 0.614, 0.5104, 0.614, 0.5075, 0.6178, 0.4768, 0.6179, 0.3843, 0.707, 0.3843, 0.6139, 0.3954, 0.6139, 0.3954, 0.707, 0.5319, 0.707, 0.5319, 0.614, 0.5686, 0.614, 0.5686, 0.707, 0.8539, 0.7733, 0.8539, 0.81, 0.8428, 0.81, 0.8428, 0.7733, 0.8539, 0.7101, 0.8539, 0.7468, 0.8428, 0.7468, 0.8428, 0.7101, 0.3353, 0.8507, 0.3353, 0.821, 0.3649, 0.821, 0.3649, 0.8506, 0.3683, 0.8541, 0.3316, 0.8541, 0.3353, 0.8507, 0.3649, 0.8506, 0.3316, 0.8175, 0.3683, 0.8174, 0.3649, 0.821, 0.3353, 0.821, 0.3316, 0.8541, 0.3316, 0.8175, 0.3353, 0.821, 0.3353, 0.8507, 0.4768, 0.7028, 0.4768, 0.6179, 0.5075, 0.6178, 0.5075, 0.7027, 0.4737, 0.7071, 0.4737, 0.614, 0.4768, 0.6179, 0.4768, 0.7028, 0.5104, 0.614, 0.5104, 0.707, 0.5075, 0.7027, 0.5075, 0.6178, 0.5104, 0.707, 0.4737, 0.7071, 0.4768, 0.7028, 0.5075, 0.7027, 0.8498, 0.8641, 0.8499, 0.8429, 0.8533, 0.8458, 0.8533, 0.8612, 0.2183, 0.875, 0.2183, 0.8538, 0.2323, 0.8538, 0.2323, 0.875, 0.7504, 0.969, 0.7365, 0.969, 0.7365, 0.9551, 0.7504, 0.9551, 0.8808, 0.6817, 0.8751, 0.6881, 0.8612, 0.6881, 0.8555, 0.6817, 0.8555, 0.6606, 0.8612, 0.6542, 0.8751, 0.6542, 0.8808, 0.6606, 0.07661, 0.9659, 0.06269, 0.9659, 0.06269, 0.952, 0.07661, 0.952, 0.6939, 0.8603, 0.6799, 0.8603, 0.6799, 0.854, 0.6939, 0.854, 0.6799, 0.8815, 0.6939, 0.8815, 0.6939, 0.8879, 0.6799, 0.8879, 0.2323, 0.8538, 0.2183, 0.8538, 0.2183, 0.8474, 0.2323, 0.8474, 0.2183, 0.875, 0.2323, 0.875, 0.2323, 0.8813, 0.2183, 0.8813, 0.6799, 0.8815, 0.6799, 0.8603, 0.6939, 0.8603, 0.6939, 0.8815, 0.7428, 0.7101, 0.764, 0.7101, 0.7611, 0.7143, 0.7457, 0.7143, 0.62, 0.8827, 0.62, 0.8615, 0.634, 0.8615, 0.634, 0.8827, 0.6939, 0.9708, 0.6799, 0.9708, 0.6799, 0.9568, 0.6939, 0.9568, 0.03615, 0.8736, 0.03045, 0.8799, 0.01653, 0.8799, 0.01081, 0.8736, 0.01078, 0.8524, 0.01649, 0.8461, 0.03041, 0.8461, 0.03612, 0.8524, 0.5814, 0.9678, 0.5675, 0.9678, 0.5675, 0.9539, 0.5814, 0.9539, 0.8894, 0.7797, 0.8754, 0.7797, 0.8754, 0.7733, 0.8894, 0.7733, 0.8754, 0.8009, 0.8894, 0.8009, 0.8894, 0.8072, 0.8754, 0.8072, 0.634, 0.8615, 0.62, 0.8615, 0.62, 0.8552, 0.634, 0.8552, 0.62, 0.8827, 0.634, 0.8827, 0.634, 0.8891, 0.62, 0.8891, 0.8754, 0.8009, 0.8754, 0.7797, 0.8894, 0.7797, 0.8894, 0.8009, 0.8499, 0.8429, 0.8556, 0.8366, 0.8574, 0.8411, 0.8533, 0.8458, 0.8755, 0.7376, 0.8755, 0.7164, 0.8894, 0.7164, 0.8894, 0.7376, 0.01078, 0.7656, 0.01078, 0.7072, 0.02475, 0.7072, 0.02475, 0.7656, 0.06905, 0.777, 0.06269, 0.7713, 0.06269, 0.7129, 0.06905, 0.7072, 0.09019, 0.7072, 0.09656, 0.7129, 0.09656, 0.7713, 0.09019, 0.777, 0.1309, 0.7656, 0.1309, 0.7072, 0.1449, 0.7072, 0.1449, 0.7656, 0.5459, 0.8628, 0.5319, 0.8628, 0.5319, 0.8564, 0.5459, 0.8564, 0.5319, 0.884, 0.5459, 0.884, 0.5459, 0.8903, 0.5319, 0.8903, 0.8894, 0.7164, 0.8755, 0.7164, 0.8755, 0.7101, 0.8894, 0.7101, 0.8755, 0.7376, 0.8894, 0.7376, 0.8894, 0.744, 0.8755, 0.744, 0.5319, 0.884, 0.5319, 0.8628, 0.5459, 0.8628, 0.5459, 0.884, 0.8533, 0.8458, 0.8574, 0.8411, 0.8676, 0.8411, 0.8717, 0.8458, 0.8717, 0.8612, 0.8675, 0.8658, 0.8574, 0.8658, 0.8533, 0.8612, 0.1224, 0.8553, 0.1266, 0.8506, 0.1367, 0.8506, 0.1409, 0.8553, 0.1408, 0.8707, 0.1367, 0.8753, 0.1265, 0.8753, 0.1224, 0.8707, 0.7457, 0.7754, 0.741, 0.7712, 0.741, 0.7184, 0.7457, 0.7143, 0.7611, 0.7143, 0.7657, 0.7185, 0.7657, 0.7712, 0.7611, 0.7754, 0.7365, 0.7158, 0.7428, 0.7101, 0.7457, 0.7143, 0.741, 0.7184, 0.1443, 0.8736, 0.1386, 0.8799, 0.1367, 0.8753, 0.1408, 0.8707, 0.1247, 0.8461, 0.1386, 0.8461, 0.1367, 0.8506, 0.1266, 0.8506, 0.7704, 0.7742, 0.764, 0.7799, 0.7611, 0.7754, 0.7657, 0.7712, 0.8695, 0.8705, 0.8555, 0.8705, 0.8574, 0.8658, 0.8675, 0.8658, 0.119, 0.8524, 0.1247, 0.8461, 0.1266, 0.8506, 0.1224, 0.8553, 0.119, 0.8736, 0.119, 0.8524, 0.1224, 0.8553, 0.1224, 0.8707, 0.764, 0.7101, 0.7704, 0.7158, 0.7657, 0.7185, 0.7611, 0.7143, 0.7365, 0.7742, 0.7365, 0.7158, 0.741, 0.7184, 0.741, 0.7712, 0.1386, 0.8799, 0.1247, 0.8799, 0.1265, 0.8753, 0.1367, 0.8753, 0.7428, 0.7799, 0.7365, 0.7742, 0.741, 0.7712, 0.7457, 0.7754, 0.8752, 0.8429, 0.8752, 0.8641, 0.8717, 0.8612, 0.8717, 0.8458, 0.764, 0.7799, 0.7428, 0.7799, 0.7457, 0.7754, 0.7611, 0.7754, 0.8695, 0.8366, 0.8752, 0.8429, 0.8717, 0.8458, 0.8676, 0.8411, 0.7704, 0.7158, 0.7704, 0.7742, 0.7657, 0.7712, 0.7657, 0.7185, 0.8555, 0.8705, 0.8498, 0.8641, 0.8533, 0.8612, 0.8574, 0.8658, 0.1443, 0.8524, 0.1443, 0.8736, 0.1408, 0.8707, 0.1409, 0.8553, 0.1386, 0.8461, 0.1443, 0.8524, 0.1409, 0.8553, 0.1367, 0.8506, 0.8752, 0.8641, 0.8695, 0.8705, 0.8675, 0.8658, 0.8717, 0.8612, 0.8556, 0.8366, 0.8695, 0.8366, 0.8676, 0.8411, 0.8574, 0.8411, 0.1247, 0.8799, 0.119, 0.8736, 0.1224, 0.8707, 0.1265, 0.8753])
me_cube.materials.append(mat_material)
me_cube.use_mirror_vertex_groups = False
me_cube.update()

# ---- objects
ob_cube = bpy.data.objects.new('Cube', me_cube)

# ---- transforms, parenting, visibility, modifiers, constraints
ob_cube.location = (0.0, 0.0, 0.0)
ob_cube.rotation_euler = (0.0, -0.0, -1.571)
ob_cube.lock_rotations_4d = False
ob_cube.empty_display_type = 'ARROWS'
ob_cube.lineart.crease_threshold = 0.0
_m = ob_cube.modifiers.new('Auto Smooth', 'NODES')
_m.node_group = ng_auto_smooth
_gi = [s.identifier for s in ng_auto_smooth.interface.items_tree if s.item_type == 'SOCKET' and s.in_out == 'INPUT']
_m[_gi[1]] = 0.5236  # Angle

# ---- collection membership
col_collection.objects.link(ob_cube)

# ---- scene / render settings (as saved in the file)
scene.frame_start = 1; scene.frame_end = 250; scene.frame_set(1)
scene.render.engine = 'BLENDER_EEVEE_NEXT'
scene.cycles.sampling_pattern = 'TABULATED_SOBOL'
bpy.context.view_layer.update()

# ---- added for rendering (the .blend has no active camera and no usable light): camera, sun
cam_auto = bpy.data.cameras.new('AutoCamera')
cam_auto.lens = 50.0
cam_auto.sensor_width = 36.0
cam_auto.clip_end = 1000.0
ob_auto_camera = bpy.data.objects.new('AutoCamera', cam_auto)
scene.collection.objects.link(ob_auto_camera)
ob_auto_camera.location = (17.3956, -20.8215, 19.5744)
ob_auto_camera.rotation_euler = (1.09748, -7.21219e-08, 0.694738)
scene.camera = ob_auto_camera
light_auto_sun = bpy.data.lights.new('AutoSun', 'SUN')
light_auto_sun.energy = 3.0
light_auto_sun.angle = 0.0523599
ob_auto_sun = bpy.data.objects.new('AutoSun', light_auto_sun)
scene.collection.objects.link(ob_auto_sun)
ob_auto_sun.rotation_euler = (0.872665, 0.174533, 0.523599)
bpy.context.view_layer.update()
